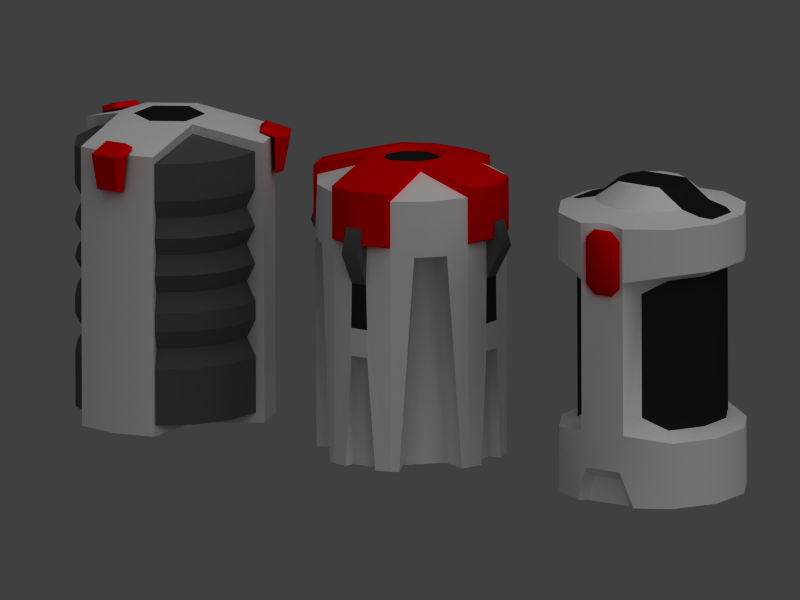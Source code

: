 # Source: food_containers_0.blend  (saved by Blender 2.49.2; exported with 4.5.12 LTS)
import bpy
from mathutils import Matrix  # noqa: F401  (used for matrix-valued properties, if any)

bpy.ops.wm.read_factory_settings(use_empty=True)
scene = bpy.context.scene
scene.name = 'Scene'

# ---- collections
col_collection_1 = bpy.data.collections.new('Collection 1'); scene.collection.children.link(col_collection_1)

# ---- materials (node trees are filled in below, after node groups)
mat_whiteplastic = bpy.data.materials.new('WhitePlastic')
mat_whiteplastic.alpha_threshold = 0.0
mat_whiteplastic.diffuse_color = (1.0, 1.0, 1.0, 1.0)
mat_whiteplastic.roughness = 0.5
mat_whiteplastic.specular_intensity = 0.8
mat_whiteplastic.line_color = (0.0, 0.0, 0.0, 1.0)
mat_darkclear = bpy.data.materials.new('DarkClear')
mat_darkclear.alpha_threshold = 0.0
mat_darkclear.diffuse_color = (0.1168, 0.1168, 0.1168, 1.0)
mat_darkclear.roughness = 0.5
mat_darkclear.specular_intensity = 1.0
mat_darkclear.line_color = (0.0, 0.0, 0.0, 1.0)
mat_redplastic = bpy.data.materials.new('RedPlastic')
mat_redplastic.alpha_threshold = 0.0
mat_redplastic.diffuse_color = (1.0, 0.0, 0.0, 1.0)
mat_redplastic.roughness = 0.5
mat_redplastic.specular_intensity = 1.0
mat_redplastic.line_color = (0.0, 0.0, 0.0, 1.0)
mat_metal = bpy.data.materials.new('Metal')
mat_metal.alpha_threshold = 0.0
mat_metal.diffuse_color = (0.3441, 0.3441, 0.3441, 1.0)
mat_metal.roughness = 0.5
mat_metal.specular_intensity = 1.0
mat_metal.line_color = (0.0, 0.0, 0.0, 1.0)

# ---- material node trees

# ---- world
world_world = bpy.data.worlds.new('World'); scene.world = world_world
world_world.color = (0.25, 0.25, 0.25)
world_world.use_sun_shadow = False
world_world.sun_shadow_jitter_overblur = 0.0
world_world.cycles.sampling_method = 'MANUAL'
world_world.cycles.sample_map_resolution = 256

# ---- cameras
cam_camera = bpy.data.cameras.new('Camera')
cam_camera.type = 'ORTHO'
cam_camera.passepartout_alpha = 0.2
cam_camera.clip_end = 100.0
cam_camera.lens = 35.0
cam_camera.ortho_scale = 0.5
cam_camera.show_passepartout = False
cam_camera.show_safe_areas = True
cam_camera.dof.focus_distance = 0.0
cam_camera.dof.aperture_fstop = 128.0

# ---- lights
light_spot = bpy.data.lights.new('Spot', 'SUN')
light_spot.transmission_factor = 0.0
light_spot.cutoff_distance = 30.0
light_spot.angle = 1.571
light_spot.energy = 1.0
light_spot.shadow_buffer_clip_start = 1.001
light_spot.shadow_soft_size = 1.0
light_spot.shadow_cascade_max_distance = 1000.0
light_spot.cycles.use_multiple_importance_sampling = False

# ---- meshes
me_cylinder_001 = bpy.data.meshes.new('Cylinder.001')
me_cylinder_001.from_pydata([(0.7071, 0.7071, 0.0), (0.9659, 0.2588, 0.0), (0.9659, -0.2588, 0.0), (0.7071, -0.7071, 0.0), (0.342, -0.9018, 0.0), (-0.342, -0.9018, 0.0), (-0.7071, -0.7071, 0.0), (-0.9659, -0.2588, 0.0), (-0.9659, 0.2588, 0.0), (-0.7071, 0.7071, 0.0), (0.7071, 0.7071, 0.7), (0.9659, 0.2588, 0.7), (0.9659, -0.2588, 0.7), (0.7071, -0.7071, 0.7), (0.2588, -0.9659, 0.78), (-0.2588, -0.9659, 0.78), (-0.7071, -0.7071, 0.7), (-0.9659, -0.2588, 0.7), (-0.9659, 0.2588, 0.7), (-0.7071, 0.7071, 0.7), (-0.2588, 0.9659, 0.78), (0.2588, 0.9659, 0.78), (0.2588, 0.9659, 2.42), (-0.2588, 0.9659, 2.42), (-0.7071, 0.7071, 2.5), (-0.9659, 0.2588, 2.5), (-0.9659, -0.2588, 2.5), (-0.7071, -0.7071, 2.5), (-0.2588, -0.9659, 2.42), (0.2588, -0.9659, 2.42), (0.7071, -0.7071, 2.5), (0.9659, -0.2588, 2.5), (0.9659, 0.2588, 2.5), (0.7071, 0.7071, 2.5), (0.9659, 0.2588, 3.0), (0.9659, -0.2588, 3.0), (0.7071, -0.7071, 3.0), (0.2588, -0.9659, 3.0), (-0.2588, -0.9659, 3.0), (-0.7071, -0.7071, 3.0), (-0.9659, -0.2588, 3.0), (-0.9659, 0.2588, 3.0), (-0.7071, 0.7071, 3.0), (-0.2588, 0.9659, 3.0), (0.2588, 0.9659, 3.0), (-0.3381, -0.725, 2.263), (-0.5657, -0.5657, 2.404), (-0.7727, -0.2071, 2.404), (-0.7727, 0.2071, 2.404), (-0.5657, 0.5657, 2.404), (-0.3381, 0.725, 2.263), (-0.3381, 0.725, 0.9368), (-0.5657, 0.5657, 0.796), (-0.7727, 0.2071, 0.796), (-0.7727, -0.2071, 0.796), (-0.5657, -0.5657, 0.796), (-0.3381, -0.725, 0.9368), (0.5657, 0.5657, 0.796), (0.7727, 0.2071, 0.796), (0.7727, -0.2071, 0.796), (0.5657, -0.5657, 0.796), (0.3381, -0.725, 0.9368), (0.3381, -0.725, 2.263), (0.5657, -0.5657, 2.404), (0.7727, -0.2071, 2.404), (0.7727, 0.2071, 2.404), (0.5657, 0.5657, 2.404), (0.4243, 0.4243, 3.1), (0.5438, 0.2536, 3.1), (0.5438, -0.2536, 3.1), (0.4243, -0.4243, 3.1), (0.1553, -0.5796, 3.1), (-0.1553, -0.5796, 3.1), (-0.4243, -0.4243, 3.1), (-0.5438, -0.2536, 3.1), (-0.5438, 0.2536, 3.1), (-0.4243, 0.4243, 3.1), (-0.1553, 0.5796, 3.1), (0.1553, 0.5796, 3.1), (0.3477, 0.09318, 3.3), (0.2546, 0.2546, 3.3), (0.3477, -0.09317, 3.3), (0.2546, -0.2546, 3.3), (0.09318, -0.3477, 3.3), (-0.09317, -0.3477, 3.3), (-0.2546, -0.2546, 3.3), (-0.3477, -0.09318, 3.3), (-0.3477, 0.09317, 3.3), (-0.2546, 0.2546, 3.3), (-0.09318, 0.3477, 3.3), (0.09317, 0.3477, 3.3), (-0.8659, -0.1812, 3.024), (-0.8659, 0.1812, 3.024), (-0.7549, 0.2562, 3.05), (-0.7549, -0.2562, 3.05), (0.7549, 0.2562, 3.05), (0.7549, -0.2562, 3.05), (0.8659, -0.1812, 3.024), (0.8659, 0.1812, 3.024), (0.7071, 0.7071, 3.0), (-0.2089, -0.9647, 0.38), (0.2089, -0.9647, 0.38), (0.256, -0.8468, 0.0), (-0.256, -0.8468, 0.0), (-0.1742, -0.8518, 0.28), (0.1742, -0.8518, 0.28), (-0.1742, 0.8518, 0.28), (0.1742, 0.8518, 0.28), (0.256, 0.8468, 0.0), (-0.256, 0.8468, 0.0), (-0.2089, 0.965, 0.38), (0.2089, 0.965, 0.38), (0.0, 0.0, 0.0), (0.342, 0.9182, 0.0), (-0.342, 0.9182, 0.0), (0.2048, -0.9404, 2.344), (0.1024, -0.9404, 2.25), (-0.1024, -0.9404, 2.25), (-0.2048, -0.9404, 2.344), (-0.1024, -0.9404, 2.95), (-0.2048, -0.9404, 2.856), (0.2048, -0.9404, 2.856), (0.1024, -0.9404, 2.95), (0.08192, -1.017, 2.902), (0.1638, -1.017, 2.821), (-0.1638, -1.017, 2.821), (-0.08192, -1.017, 2.902), (-0.1638, -1.017, 2.379), (-0.08192, -1.017, 2.298), (0.08192, -1.017, 2.298), (0.1638, -1.017, 2.379), (-0.2588, -0.9659, 2.281), (0.2588, -0.9659, 2.281), (-0.08627, -0.9659, 2.181), (0.08627, -0.9659, 2.181), (0.08627, -0.9065, 3.016), (-0.08627, -0.9065, 3.016), (0.08627, 0.9065, 3.016), (-0.08627, 0.9065, 3.016), (-0.08627, 0.9659, 2.181), (0.08627, 0.9659, 2.181), (-0.2588, 0.9659, 2.281), (0.2588, 0.9659, 2.281), (-0.1638, 1.017, 2.379), (-0.08192, 1.017, 2.298), (0.08192, 1.017, 2.298), (0.1638, 1.017, 2.379), (0.08192, 1.017, 2.902), (0.1638, 1.017, 2.821), (-0.1638, 1.017, 2.821), (-0.08192, 1.017, 2.902), (-0.1024, 0.9404, 2.95), (-0.2048, 0.9404, 2.856), (0.2048, 0.9404, 2.856), (0.1024, 0.9404, 2.95), (0.2048, 0.9404, 2.344), (0.1024, 0.9404, 2.25), (-0.1024, 0.9404, 2.25), (-0.2048, 0.9404, 2.344), (0.3381, 0.725, 0.9368), (0.3381, 0.725, 2.263)], [], [(112, 0, 1), (112, 1, 2), (112, 2, 3), (112, 3, 4), (112, 5, 6), (112, 6, 7), (112, 7, 8), (112, 8, 9), (0, 10, 11, 1), (1, 11, 12, 2), (2, 12, 13, 3), (3, 13, 14, 4), (5, 15, 16, 6), (6, 16, 17, 7), (7, 17, 18, 8), (8, 18, 19, 9), (32, 33, 99, 34), (31, 32, 34, 35), (30, 31, 35, 36), (29, 30, 36, 37), (27, 28, 38, 39), (26, 27, 39, 40), (25, 26, 40, 41), (24, 25, 41, 42), (23, 24, 42, 43), (33, 22, 44, 99), (15, 56, 55, 16), (27, 46, 45, 28), (26, 47, 46, 27), (16, 55, 54, 17), (17, 54, 53, 18), (25, 48, 47, 26), (18, 53, 52, 19), (24, 49, 48, 25), (19, 52, 51, 20), (23, 50, 49, 24), (29, 62, 63, 30), (13, 60, 61, 14), (30, 63, 64, 31), (12, 59, 60, 13), (31, 64, 65, 32), (11, 58, 59, 12), (10, 57, 58, 11), (32, 65, 66, 33), (33, 66, 160, 22), (21, 159, 57, 10), (37, 36, 70, 71), (39, 38, 72, 73), (43, 42, 76, 77), (99, 44, 78, 67), (69, 68, 79, 81), (71, 70, 82, 83), (72, 71, 83, 84), (73, 72, 84, 85), (75, 74, 86, 87), (77, 76, 88, 89), (78, 77, 89, 90), (67, 78, 90, 80), (45, 46, 55, 56), (46, 47, 54, 55), (47, 48, 53, 54), (48, 49, 52, 53), (49, 50, 51, 52), (60, 63, 62, 61), (59, 64, 63, 60), (58, 65, 64, 59), (57, 66, 65, 58), (159, 160, 66, 57), (82, 85, 84, 83), (88, 80, 90, 89), (76, 75, 88), (75, 87, 88), (74, 73, 85), (74, 85, 86), (68, 67, 80), (68, 80, 79), (70, 69, 82), (69, 81, 82), (85, 88, 87, 86), (79, 80, 82, 81), (40, 91, 92, 41), (93, 75, 76), (74, 94, 73), (75, 93, 94, 74), (91, 94, 93, 92), (41, 92, 93), (40, 94, 91), (76, 42, 41, 93), (73, 94, 40, 39), (67, 95, 34, 99), (70, 36, 35, 96), (34, 95, 98), (35, 97, 96), (98, 95, 96, 97), (69, 96, 95, 68), (68, 95, 67), (96, 69, 70), (34, 98, 97, 35), (14, 15, 100, 101), (5, 100, 15), (4, 14, 101), (101, 100, 104, 105), (4, 101, 105, 102), (5, 103, 104, 100), (103, 102, 105, 104), (5, 112, 103), (4, 102, 112), (112, 102, 103), (112, 109, 108), (114, 109, 112), (113, 112, 108), (108, 109, 106, 107), (113, 108, 107, 111), (114, 110, 106, 109), (110, 111, 107, 106), (114, 20, 110), (113, 111, 21), (20, 21, 111, 110), (10, 0, 113, 21), (9, 19, 20, 114), (113, 0, 112), (112, 9, 114), (121, 124, 130, 115), (118, 127, 125, 120), (122, 123, 124, 121), (120, 125, 126, 119), (119, 126, 123, 122), (117, 128, 127, 118), (116, 129, 128, 117), (115, 130, 129, 116), (125, 127, 130, 124), (125, 124, 123, 126), (128, 129, 130, 127), (131, 28, 45), (29, 132, 62), (134, 133, 15, 14), (132, 134, 14), (133, 131, 15), (136, 135, 71, 72), (38, 136, 72), (135, 37, 71), (116, 117, 133, 134), (115, 116, 134, 132), (117, 118, 131, 133), (28, 131, 118), (29, 115, 132), (38, 120, 119), (38, 119, 136), (37, 122, 121), (37, 135, 122), (119, 122, 135, 136), (29, 37, 121, 115), (28, 118, 120, 38), (45, 56, 15, 131), (62, 132, 14, 61), (50, 141, 20, 51), (160, 159, 21, 142), (22, 155, 153, 44), (23, 43, 152, 158), (154, 151, 138, 137), (43, 138, 151), (43, 151, 152), (44, 154, 137), (44, 153, 154), (23, 158, 141), (22, 142, 155), (156, 155, 142, 140), (158, 157, 139, 141), (157, 156, 140, 139), (138, 43, 77), (44, 137, 78), (137, 138, 77, 78), (140, 142, 21), (141, 139, 20), (139, 140, 21, 20), (23, 141, 50), (142, 22, 160), (145, 144, 143, 146), (148, 149, 150, 147), (148, 146, 143, 149), (158, 143, 144, 157), (157, 144, 145, 156), (156, 145, 146, 155), (154, 147, 150, 151), (153, 148, 147, 154), (151, 150, 149, 152), (155, 146, 148, 153), (152, 149, 143, 158), (80, 88, 85, 82)])
me_cylinder_001.polygons.foreach_set('use_smooth', [True] * 189)
me_cylinder_001.polygons.foreach_set('material_index', [0, 0, 0, 0, 0, 0, 0, 0, 0, 0, 0, 0, 0, 0, 0, 0, 0, 0, 0, 0, 0, 0, 0, 0, 0, 0, 0, 0, 0, 0, 0, 0, 0, 0, 0, 0, 0, 0, 0, 0, 0, 0, 0, 0, 0, 0, 0, 0, 0, 0, 1, 0, 0, 0, 1, 0, 0, 0, 1, 1, 1, 1, 1, 1, 1, 1, 1, 1, 0, 0, 0, 1, 0, 1, 0, 1, 0, 1, 1, 1, 0, 0, 0, 1, 1, 0, 0, 0, 0, 0, 0, 0, 0, 1, 1, 0, 0, 0, 0, 0, 0, 0, 0, 0, 0, 0, 0, 0, 0, 0, 0, 0, 0, 0, 0, 0, 0, 0, 0, 0, 0, 0, 2, 2, 2, 2, 2, 2, 2, 2, 2, 2, 2, 0, 0, 0, 0, 0, 0, 0, 0, 0, 0, 0, 0, 0, 0, 0, 0, 0, 0, 0, 0, 0, 0, 0, 0, 0, 0, 0, 0, 0, 0, 0, 0, 0, 0, 0, 0, 0, 0, 0, 0, 0, 0, 0, 0, 2, 2, 2, 2, 2, 2, 2, 2, 2, 2, 2, 1])
_k = set([(0, 1), (0, 113), (1, 2), (2, 3), (3, 4), (4, 101), (4, 102), (5, 6), (5, 100), (5, 103), (6, 7), (7, 8), (8, 9), (9, 114), (10, 11), (10, 21), (11, 12), (12, 13), (13, 14), (14, 132), (15, 16), (15, 131), (16, 17), (17, 18), (18, 19), (19, 20), (20, 141), (21, 142), (22, 33), (22, 44), (22, 142), (23, 24), (23, 43), (23, 141), (24, 25), (25, 26), (26, 27), (27, 28), (28, 38), (28, 131), (29, 30), (29, 37), (29, 132), (30, 31), (31, 32), (32, 33), (34, 35), (34, 99), (35, 36), (36, 37), (37, 135), (38, 39), (38, 136), (39, 40), (40, 41), (41, 42), (42, 43), (43, 138), (44, 99), (44, 137), (45, 46), (45, 56), (46, 47), (47, 48), (48, 49), (49, 50), (50, 51), (51, 52), (52, 53), (53, 54), (54, 55), (55, 56), (57, 58), (57, 159), (58, 59), (59, 60), (60, 61), (61, 62), (62, 63), (63, 64), (64, 65), (65, 66), (66, 160), (67, 68), (67, 78), (68, 69), (69, 70), (70, 71), (71, 72), (72, 73), (73, 74), (74, 75), (75, 76), (76, 77), (77, 78), (79, 80), (79, 81), (80, 90), (81, 82), (82, 83), (83, 84), (84, 85), (85, 86), (86, 87), (87, 88), (88, 89), (89, 90), (100, 101), (102, 103), (102, 105), (103, 104), (104, 105), (106, 107), (106, 109), (107, 108), (108, 109), (108, 113), (109, 114), (110, 111), (110, 114), (111, 113), (115, 116), (115, 121), (116, 117), (117, 118), (118, 120), (119, 120), (119, 122), (121, 122), (131, 133), (132, 134), (133, 134), (135, 136), (137, 138), (139, 140), (139, 141), (140, 142), (151, 152), (151, 154), (152, 158), (153, 154), (153, 155), (155, 156), (156, 157), (157, 158), (159, 160)])
me_cylinder_001.attributes.new('sharp_edge', 'BOOLEAN', 'EDGE').data.foreach_set('value', [ (min(e.vertices), max(e.vertices)) in _k for e in me_cylinder_001.edges])
_uv = me_cylinder_001.uv_layers.new(name='UVTex')
_uv.uv.foreach_set('vector', [0.5558, 0.8351, 0.6713, 0.7196, 0.7136, 0.7928, 0.5558, 0.8351, 0.7136, 0.7928, 0.7136, 0.8774, 0.5558, 0.8351, 0.7136, 0.8774, 0.6713, 0.9507, 0.5558, 0.8351, 0.6713, 0.9507, 0.6117, 0.9825, 0.5558, 0.8351, 0.4999, 0.9825, 0.4402, 0.9507, 0.5558, 0.8351, 0.4402, 0.9507, 0.3979, 0.8774, 0.5558, 0.8351, 0.3979, 0.8774, 0.3979, 0.7928, 0.5558, 0.8351, 0.3979, 0.7928, 0.4402, 0.7196, 0.8805, 0.0175, 0.8805, 0.1435, 0.7888, 0.1435, 0.7888, 0.0175, 0.7888, 0.0175, 0.7888, 0.1435, 0.6972, 0.1435, 0.6972, 0.0175, 0.6972, 0.0175, 0.6972, 0.1435, 0.6055, 0.1435, 0.6055, 0.0175, 0.6055, 0.0175, 0.6055, 0.1435, 0.5138, 0.1579, 0.5315, 0.0175, 0.4645, 0.0175, 0.4822, 0.1579, 0.3905, 0.1435, 0.3905, 0.0175, 0.3905, 0.0175, 0.3905, 0.1435, 0.2988, 0.1435, 0.2988, 0.0175, 0.2988, 0.0175, 0.2988, 0.1435, 0.2072, 0.1435, 0.2072, 0.0175, 0.2072, 0.0175, 0.2072, 0.1435, 0.1155, 0.1435, 0.1155, 0.0175, 0.7888, 0.4675, 0.8805, 0.4675, 0.8805, 0.5575, 0.7888, 0.5575, 0.6972, 0.4675, 0.7888, 0.4675, 0.7888, 0.5575, 0.6972, 0.5575, 0.6055, 0.4675, 0.6972, 0.4675, 0.6972, 0.5575, 0.6055, 0.5575, 0.5138, 0.4531, 0.6055, 0.4675, 0.6055, 0.5575, 0.5138, 0.5575, 0.3905, 0.4675, 0.4822, 0.4531, 0.4822, 0.5575, 0.3905, 0.5575, 0.2988, 0.4675, 0.3905, 0.4675, 0.3905, 0.5575, 0.2988, 0.5575, 0.2072, 0.4675, 0.2988, 0.4675, 0.2988, 0.5575, 0.2072, 0.5575, 0.1155, 0.4675, 0.2072, 0.4675, 0.2072, 0.5575, 0.1155, 0.5575, 0.02383, 0.4531, 0.1155, 0.4675, 0.1155, 0.5575, 0.02383, 0.5575, 0.8805, 0.4675, 0.9722, 0.4531, 0.9722, 0.5575, 0.8805, 0.5575, 0.4822, 0.1579, 0.4516, 0.1861, 0.3905, 0.1608, 0.3905, 0.1435, 0.3905, 0.4675, 0.3905, 0.4502, 0.4516, 0.4249, 0.4822, 0.4531, 0.2988, 0.4675, 0.2988, 0.4502, 0.3905, 0.4502, 0.3905, 0.4675, 0.3905, 0.1435, 0.3905, 0.1608, 0.2988, 0.1608, 0.2988, 0.1435, 0.2988, 0.1435, 0.2988, 0.1608, 0.2072, 0.1608, 0.2072, 0.1435, 0.2072, 0.4675, 0.2072, 0.4502, 0.2988, 0.4502, 0.2988, 0.4675, 0.2072, 0.1435, 0.2072, 0.1608, 0.1155, 0.1608, 0.1155, 0.1435, 0.1155, 0.4675, 0.1155, 0.4502, 0.2072, 0.4502, 0.2072, 0.4675, 0.1155, 0.1435, 0.1155, 0.1608, 0.05439, 0.1861, 0.02383, 0.1579, 0.02383, 0.4531, 0.05439, 0.4249, 0.1155, 0.4502, 0.1155, 0.4675, 0.5138, 0.4531, 0.5444, 0.4249, 0.6055, 0.4502, 0.6055, 0.4675, 0.6055, 0.1435, 0.6055, 0.1608, 0.5444, 0.1861, 0.5138, 0.1579, 0.6055, 0.4675, 0.6055, 0.4502, 0.6972, 0.4502, 0.6972, 0.4675, 0.6972, 0.1435, 0.6972, 0.1608, 0.6055, 0.1608, 0.6055, 0.1435, 0.6972, 0.4675, 0.6972, 0.4502, 0.7888, 0.4502, 0.7888, 0.4675, 0.7888, 0.1435, 0.7888, 0.1608, 0.6972, 0.1608, 0.6972, 0.1435, 0.8805, 0.1435, 0.8805, 0.1608, 0.7888, 0.1608, 0.7888, 0.1435, 0.7888, 0.4675, 0.7888, 0.4502, 0.8805, 0.4502, 0.8805, 0.4675, 0.8805, 0.4675, 0.8805, 0.4502, 0.9416, 0.4249, 0.9722, 0.4531, 0.9722, 0.1579, 0.9416, 0.1861, 0.8805, 0.1608, 0.8805, 0.1435, 0.01899, 0.7558, 0.06772, 0.6731, 0.1214, 0.7272, 0.09255, 0.7762, 0.06752, 0.9372, 0.01801, 0.8539, 0.09227, 0.8332, 0.1213, 0.8824, 0.3787, 0.8534, 0.3301, 0.9362, 0.2766, 0.8821, 0.3052, 0.8329, 0.3304, 0.672, 0.38, 0.7552, 0.3058, 0.776, 0.2767, 0.7269, 0.153, 0.7048, 0.2445, 0.7048, 0.214, 0.751, 0.1847, 0.7503, 0.09255, 0.7762, 0.1214, 0.7272, 0.1595, 0.7648, 0.1448, 0.7899, 0.09227, 0.8332, 0.09255, 0.7762, 0.1448, 0.7899, 0.1445, 0.8192, 0.1213, 0.8824, 0.09227, 0.8332, 0.1445, 0.8192, 0.1595, 0.8444, 0.2447, 0.9042, 0.1532, 0.9047, 0.1847, 0.8588, 0.2141, 0.8581, 0.3052, 0.8329, 0.2766, 0.8821, 0.2391, 0.8441, 0.2534, 0.8188, 0.3058, 0.776, 0.3052, 0.8329, 0.2534, 0.8188, 0.2538, 0.7898, 0.2767, 0.7269, 0.3058, 0.776, 0.2538, 0.7898, 0.239, 0.7649, 0.4516, 0.4249, 0.3905, 0.4502, 0.3905, 0.1608, 0.4516, 0.1861, 0.3905, 0.4502, 0.2988, 0.4502, 0.2988, 0.1608, 0.3905, 0.1608, 0.2988, 0.4502, 0.2072, 0.4502, 0.2072, 0.1608, 0.2988, 0.1608, 0.2072, 0.4502, 0.1155, 0.4502, 0.1155, 0.1608, 0.2072, 0.1608, 0.1155, 0.4502, 0.05439, 0.4249, 0.05439, 0.1861, 0.1155, 0.1608, 0.6055, 0.1608, 0.6055, 0.4502, 0.5444, 0.4249, 0.5444, 0.1861, 0.6972, 0.1608, 0.6972, 0.4502, 0.6055, 0.4502, 0.6055, 0.1608, 0.7888, 0.1608, 0.7888, 0.4502, 0.6972, 0.4502, 0.6972, 0.1608, 0.8805, 0.1608, 0.8805, 0.4502, 0.7888, 0.4502, 0.7888, 0.1608, 0.9416, 0.1861, 0.9416, 0.4249, 0.8805, 0.4502, 0.8805, 0.1608, 0.1595, 0.7648, 0.1595, 0.8444, 0.1445, 0.8192, 0.1448, 0.7899, 0.2391, 0.8441, 0.239, 0.7649, 0.2538, 0.7898, 0.2534, 0.8188, 0.2766, 0.8821, 0.2447, 0.9042, 0.2391, 0.8441, 0.2447, 0.9042, 0.2141, 0.8581, 0.2391, 0.8441, 0.1532, 0.9047, 0.1213, 0.8824, 0.1595, 0.8444, 0.1532, 0.9047, 0.1595, 0.8444, 0.1847, 0.8588, 0.2445, 0.7048, 0.2767, 0.7269, 0.239, 0.7649, 0.2445, 0.7048, 0.239, 0.7649, 0.214, 0.751, 0.1214, 0.7272, 0.153, 0.7048, 0.1595, 0.7648, 0.153, 0.7048, 0.1847, 0.7503, 0.1595, 0.7648, 0.1595, 0.8444, 0.2391, 0.8441, 0.2141, 0.8581, 0.1847, 0.8588, 0.214, 0.751, 0.239, 0.7649, 0.1595, 0.7648, 0.1847, 0.7503, 0.1516, 0.9847, 0.166, 0.9656, 0.2325, 0.9651, 0.247, 0.984, 0.246, 0.944, 0.2447, 0.9042, 0.2766, 0.8821, 0.1532, 0.9047, 0.1523, 0.9445, 0.1213, 0.8824, 0.2447, 0.9042, 0.246, 0.944, 0.1523, 0.9445, 0.1532, 0.9047, 0.166, 0.9656, 0.1523, 0.9445, 0.246, 0.944, 0.2325, 0.9651, 0.247, 0.984, 0.2325, 0.9651, 0.246, 0.944, 0.1516, 0.9847, 0.1523, 0.9445, 0.166, 0.9656, 0.2766, 0.8821, 0.3301, 0.9362, 0.247, 0.984, 0.246, 0.944, 0.1213, 0.8824, 0.1523, 0.9445, 0.1516, 0.9847, 0.06752, 0.9372, 0.2767, 0.7269, 0.2455, 0.6648, 0.2462, 0.6246, 0.3304, 0.672, 0.1214, 0.7272, 0.06772, 0.6731, 0.1508, 0.6251, 0.1519, 0.6651, 0.2462, 0.6246, 0.2455, 0.6648, 0.2318, 0.6437, 0.1508, 0.6251, 0.1654, 0.644, 0.1519, 0.6651, 0.2318, 0.6437, 0.2455, 0.6648, 0.1519, 0.6651, 0.1654, 0.644, 0.153, 0.7048, 0.1519, 0.6651, 0.2455, 0.6648, 0.2445, 0.7048, 0.2445, 0.7048, 0.2455, 0.6648, 0.2767, 0.7269, 0.1519, 0.6651, 0.153, 0.7048, 0.1214, 0.7272, 0.2462, 0.6246, 0.2318, 0.6437, 0.1654, 0.644, 0.1508, 0.6251, 0.7377, 0.8358, 0.8259, 0.8358, 0.8174, 0.9039, 0.7462, 0.9039, 0.8418, 0.9689, 0.8174, 0.9039, 0.8259, 0.8358, 0.7218, 0.9689, 0.7377, 0.8358, 0.7462, 0.9039, 0.1063, 0.6392, 0.03827, 0.6392, 0.04393, 0.6146, 0.1007, 0.6146, 0.1306, 0.5699, 0.116, 0.6347, 0.1007, 0.6146, 0.114, 0.569, 0.01399, 0.5699, 0.0306, 0.569, 0.04393, 0.6146, 0.02864, 0.6347, 0.0306, 0.569, 0.114, 0.569, 0.1007, 0.6146, 0.04393, 0.6146, 0.4999, 0.9825, 0.5558, 0.8351, 0.5139, 0.9735, 0.6117, 0.9825, 0.5976, 0.9735, 0.5558, 0.8351, 0.5558, 0.8351, 0.5976, 0.9735, 0.5139, 0.9735, 0.5558, 0.8351, 0.5139, 0.6967, 0.5976, 0.6967, 0.4999, 0.6851, 0.5139, 0.6967, 0.5558, 0.8351, 0.6117, 0.6851, 0.5558, 0.8351, 0.5976, 0.6967, 0.2901, 0.569, 0.3714, 0.569, 0.3584, 0.6135, 0.3031, 0.6135, 0.2724, 0.5704, 0.2901, 0.569, 0.3031, 0.6135, 0.2879, 0.6329, 0.389, 0.5704, 0.3735, 0.6329, 0.3584, 0.6135, 0.3714, 0.569, 0.3639, 0.6375, 0.2976, 0.6375, 0.3031, 0.6135, 0.3584, 0.6135, 0.8619, 0.9687, 0.8771, 0.8357, 0.8856, 0.9039, 0.9804, 0.9687, 0.9567, 0.9039, 0.9653, 0.8357, 0.8771, 0.8357, 0.9653, 0.8357, 0.9567, 0.9039, 0.8856, 0.9039, 0.8805, 0.1435, 0.8805, 0.0175, 0.9556, 0.0175, 0.9722, 0.1579, 0.1155, 0.0175, 0.1155, 0.1435, 0.02383, 0.1579, 0.04043, 0.0175, 0.6117, 0.6851, 0.6713, 0.7196, 0.5558, 0.8351, 0.5558, 0.8351, 0.4402, 0.7196, 0.4999, 0.6851, 0.4369, 0.6572, 0.4453, 0.6454, 0.5112, 0.6457, 0.5195, 0.6578, 0.5192, 0.586, 0.5112, 0.5979, 0.4456, 0.5978, 0.4376, 0.5861, 0.4204, 0.6391, 0.4341, 0.6336, 0.4453, 0.6454, 0.4369, 0.6572, 0.4376, 0.5861, 0.4456, 0.5978, 0.4343, 0.6094, 0.4211, 0.6033, 0.4211, 0.6033, 0.4343, 0.6094, 0.4341, 0.6336, 0.4204, 0.6391, 0.5357, 0.6037, 0.5225, 0.6097, 0.5112, 0.5979, 0.5192, 0.586, 0.5363, 0.6393, 0.5226, 0.6337, 0.5225, 0.6097, 0.5357, 0.6037, 0.5195, 0.6578, 0.5112, 0.6457, 0.5226, 0.6337, 0.5363, 0.6393, 0.4456, 0.5978, 0.5112, 0.5979, 0.5112, 0.6457, 0.4453, 0.6454, 0.4456, 0.5978, 0.4453, 0.6454, 0.4341, 0.6336, 0.4343, 0.6094, 0.5225, 0.6097, 0.5226, 0.6337, 0.5112, 0.6457, 0.5112, 0.5979, 0.4822, 0.4281, 0.4822, 0.4531, 0.4516, 0.4249, 0.5138, 0.4531, 0.5138, 0.4281, 0.5444, 0.4249, 0.7671, 0.597, 0.7965, 0.597, 0.8259, 0.8358, 0.7377, 0.8358, 0.7377, 0.58, 0.7671, 0.597, 0.7377, 0.8358, 0.7965, 0.597, 0.8259, 0.58, 0.8259, 0.8358, 0.02944, 0.8208, 0.02974, 0.7883, 0.09255, 0.7762, 0.09227, 0.8332, 0.01801, 0.8539, 0.02944, 0.8208, 0.09227, 0.8332, 0.02974, 0.7883, 0.01899, 0.7558, 0.09255, 0.7762, 0.5363, 0.6393, 0.5357, 0.6037, 0.5488, 0.6059, 0.5499, 0.6366, 0.5195, 0.6578, 0.5363, 0.6393, 0.5499, 0.6366, 0.531, 0.6678, 0.5357, 0.6037, 0.5192, 0.586, 0.5302, 0.5762, 0.5488, 0.6059, 0.5071, 0.5762, 0.5302, 0.5762, 0.5192, 0.586, 0.5072, 0.6677, 0.5195, 0.6578, 0.531, 0.6678, 0.4138, 0.5762, 0.4376, 0.5861, 0.4211, 0.6033, 0.4138, 0.5762, 0.4211, 0.6033, 0.4083, 0.6062, 0.4124, 0.6669, 0.4204, 0.6391, 0.4369, 0.6572, 0.4124, 0.6669, 0.4071, 0.6357, 0.4204, 0.6391, 0.4211, 0.6033, 0.4204, 0.6391, 0.4071, 0.6357, 0.4083, 0.6062, 0.5072, 0.6677, 0.4124, 0.6669, 0.4369, 0.6572, 0.5195, 0.6578, 0.5071, 0.5762, 0.5192, 0.586, 0.4376, 0.5861, 0.4138, 0.5762, 0.4516, 0.4249, 0.4516, 0.1861, 0.4822, 0.1579, 0.4822, 0.4281, 0.5444, 0.4249, 0.5138, 0.4281, 0.5138, 0.1579, 0.5444, 0.1861, 0.05439, 0.4249, 0.02383, 0.4281, 0.02383, 0.1579, 0.05439, 0.1861, 0.9416, 0.4249, 0.9416, 0.1861, 0.9722, 0.1579, 0.9722, 0.4281, 0.6645, 0.5776, 0.6767, 0.5875, 0.5948, 0.5875, 0.5708, 0.5776, 0.6638, 0.669, 0.5697, 0.6682, 0.5941, 0.6585, 0.676, 0.6592, 0.5782, 0.6048, 0.5776, 0.6407, 0.5644, 0.6374, 0.5653, 0.6077, 0.5697, 0.6682, 0.5644, 0.6374, 0.5776, 0.6407, 0.5697, 0.6682, 0.5776, 0.6407, 0.5941, 0.6585, 0.5708, 0.5776, 0.5782, 0.6048, 0.5653, 0.6077, 0.5708, 0.5776, 0.5948, 0.5875, 0.5782, 0.6048, 0.6638, 0.669, 0.676, 0.6592, 0.6871, 0.6691, 0.6645, 0.5776, 0.688, 0.5776, 0.6767, 0.5875, 0.6934, 0.6057, 0.6767, 0.5875, 0.688, 0.5776, 0.7068, 0.6083, 0.676, 0.6592, 0.6926, 0.6413, 0.7058, 0.6391, 0.6871, 0.6691, 0.6926, 0.6413, 0.6934, 0.6057, 0.7068, 0.6083, 0.7058, 0.6391, 0.368, 0.8209, 0.3787, 0.8534, 0.3052, 0.8329, 0.38, 0.7552, 0.3686, 0.7884, 0.3058, 0.776, 0.3686, 0.7884, 0.368, 0.8209, 0.3052, 0.8329, 0.3058, 0.776, 0.9359, 0.597, 0.9653, 0.58, 0.9653, 0.8357, 0.8771, 0.58, 0.9065, 0.597, 0.8771, 0.8357, 0.9065, 0.597, 0.9359, 0.597, 0.9653, 0.8357, 0.8771, 0.8357, 0.02383, 0.4531, 0.02383, 0.4281, 0.05439, 0.4249, 0.9722, 0.4281, 0.9722, 0.4531, 0.9416, 0.4249, 0.6797, 0.6115, 0.6793, 0.6355, 0.668, 0.6473, 0.6684, 0.5995, 0.6027, 0.5993, 0.6023, 0.6468, 0.5912, 0.635, 0.5914, 0.6109, 0.6027, 0.5993, 0.6684, 0.5995, 0.668, 0.6473, 0.6023, 0.6468, 0.676, 0.6592, 0.668, 0.6473, 0.6793, 0.6355, 0.6926, 0.6413, 0.6926, 0.6413, 0.6793, 0.6355, 0.6797, 0.6115, 0.6934, 0.6057, 0.6934, 0.6057, 0.6797, 0.6115, 0.6684, 0.5995, 0.6767, 0.5875, 0.5782, 0.6048, 0.5914, 0.6109, 0.5912, 0.635, 0.5776, 0.6407, 0.5948, 0.5875, 0.6027, 0.5993, 0.5914, 0.6109, 0.5782, 0.6048, 0.5776, 0.6407, 0.5912, 0.635, 0.6023, 0.6468, 0.5941, 0.6585, 0.6767, 0.5875, 0.6684, 0.5995, 0.6027, 0.5993, 0.5948, 0.5875, 0.5941, 0.6585, 0.6023, 0.6468, 0.668, 0.6473, 0.676, 0.6592, 0.239, 0.7649, 0.2391, 0.8441, 0.1595, 0.8444, 0.1595, 0.7648])
me_cylinder_001.materials.append(mat_whiteplastic)
me_cylinder_001.materials.append(mat_darkclear)
me_cylinder_001.materials.append(mat_redplastic)
me_cylinder_001.use_remesh_preserve_volume = False
me_cylinder_001.use_remesh_preserve_attributes = False
me_cylinder_001.use_mirror_vertex_groups = False
me_cylinder_001.update()
me_cylinder_005 = bpy.data.meshes.new('Cylinder.005')
me_cylinder_005.from_pydata([(0.9986, -0.05234, 2.9), (0.891, -0.454, 2.9), (0.6293, -0.7771, 2.9), (0.2588, -0.9659, 2.9), (-0.5446, -0.8387, 2.9), (-0.8387, -0.5446, 2.9), (-0.9877, -0.1564, 2.9), (-0.9659, 0.2588, 2.9), (-0.454, 0.891, 2.9), (-0.05234, 0.9986, 2.9), (0.3584, 0.9336, 2.9), (0.08293, 0.5236, 3.1), (0.4119, -0.3336, 3.1), (-0.4949, -0.1899, 3.1), (-0.4994, 0.9801, 3.0), (-0.8549, 0.6923, 3.0), (-1.063, 0.2847, 3.0), (-0.5991, -0.9225, 3.0), (-0.1721, -1.086, 3.0), (0.2847, -1.063, 3.0), (1.098, -0.05757, 3.0), (1.027, 0.3942, 3.0), (0.7778, 0.7778, 3.0), (-0.8549, 0.6923, 0.0), (-1.063, 0.2847, 0.0), (-0.5991, -0.9225, 0.0), (-0.1721, -1.086, 0.0), (1.027, 0.3942, 0.0), (0.7778, 0.7778, 0.0), (0.08293, 0.5236, 3.2), (-0.4949, -0.1899, 3.2), (0.9986, -0.05234, 2.5), (0.891, -0.454, 2.5), (0.6293, -0.7771, 2.5), (0.2588, -0.9659, 2.5), (-0.5446, -0.8387, 2.5), (-0.8387, -0.5446, 2.5), (-0.9877, -0.1564, 2.5), (-0.9659, 0.2588, 2.5), (-0.454, 0.891, 2.5), (-0.05234, 0.9986, 2.5), (0.3584, 0.9336, 2.5), (0.8988, -0.0471, 2.3), (0.8019, -0.4086, 2.3), (0.5664, -0.6994, 2.3), (0.2329, -0.8693, 2.3), (-0.4902, -0.7548, 2.3), (-0.7548, -0.4902, 2.3), (-0.8889, -0.1408, 2.3), (-0.8693, 0.2329, 2.3), (-0.4086, 0.8019, 2.3), (-0.04711, 0.8988, 2.3), (0.3225, 0.8402, 2.3), (0.6364, 0.6364, 2.3), (0.891, -0.454, 2.1), (0.9986, -0.05234, 2.1), (0.6293, -0.7771, 2.1), (0.2588, -0.9659, 2.1), (-0.8387, -0.5446, 2.1), (-0.5446, -0.8387, 2.1), (-0.9877, -0.1564, 2.1), (-0.9659, 0.2588, 2.1), (-0.454, 0.891, 2.1), (-0.05234, 0.9986, 2.1), (0.3584, 0.9336, 2.1), (0.8019, -0.4086, 1.9), (0.8988, -0.0471, 1.9), (0.5664, -0.6994, 1.9), (0.2329, -0.8693, 1.9), (-0.7548, -0.4902, 1.9), (-0.4902, -0.7548, 1.9), (-0.8889, -0.1408, 1.9), (-0.8693, 0.2329, 1.9), (-0.4086, 0.8019, 1.9), (-0.04711, 0.8988, 1.9), (0.3225, 0.8402, 1.9), (0.6364, 0.6364, 1.9), (0.9986, -0.05234, 1.7), (0.891, -0.454, 1.7), (0.6293, -0.7771, 1.7), (0.2588, -0.9659, 1.7), (-0.8387, -0.5446, 1.7), (-0.5446, -0.8387, 1.7), (-0.9877, -0.1564, 1.7), (-0.9659, 0.2588, 1.7), (-0.454, 0.891, 1.7), (-0.05234, 0.9986, 1.7), (0.3584, 0.9336, 1.7), (0.7071, 0.7071, 1.7), (0.8988, -0.0471, 1.5), (0.8019, -0.4086, 1.5), (0.5664, -0.6994, 1.5), (0.2329, -0.8693, 1.5), (-0.7548, -0.4902, 1.5), (-0.4902, -0.7548, 1.5), (-0.8889, -0.1408, 1.5), (-0.8693, 0.2329, 1.5), (-0.4086, 0.8019, 1.5), (-0.04711, 0.8988, 1.5), (0.3225, 0.8402, 1.5), (0.6364, 0.6364, 1.5), (0.891, -0.454, 1.3), (0.9986, -0.05234, 1.3), (0.6293, -0.7771, 1.3), (0.2588, -0.9659, 1.3), (-0.5446, -0.8387, 1.3), (-0.8387, -0.5446, 1.3), (-0.9877, -0.1564, 1.3), (-0.9659, 0.2588, 1.3), (-0.05234, 0.9986, 1.3), (-0.454, 0.891, 1.3), (0.3584, 0.9336, 1.3), (0.891, -0.454, 1.1), (0.9986, -0.05234, 1.1), (0.6293, -0.7771, 1.1), (0.2588, -0.9659, 1.1), (-0.5446, -0.8387, 1.1), (-0.8387, -0.5446, 1.1), (-0.9877, -0.1564, 1.1), (-0.9659, 0.2588, 1.1), (-0.05234, 0.9986, 1.1), (-0.454, 0.891, 1.1), (0.3584, 0.9336, 1.1), (0.8019, -0.4086, 0.9), (0.8988, -0.0471, 0.9), (0.5664, -0.6994, 0.9), (0.2329, -0.8693, 0.9), (-0.7548, -0.4902, 0.9), (-0.4902, -0.7548, 0.9), (-0.8889, -0.1408, 0.9), (-0.8693, 0.2329, 0.9), (-0.04711, 0.8988, 0.9), (-0.4086, 0.8019, 0.9), (0.3225, 0.8402, 0.9), (0.6364, 0.6364, 0.9), (0.891, -0.454, 0.7), (0.9986, -0.05234, 0.7), (0.6293, -0.7771, 0.7), (0.2588, -0.9659, 0.7), (-0.8387, -0.5446, 0.7), (-0.5446, -0.8387, 0.7), (-0.9877, -0.1564, 0.7), (-0.9659, 0.2588, 0.7), (-0.05234, 0.9986, 0.7), (-0.454, 0.891, 0.7), (0.3584, 0.9336, 0.7), (0.891, -0.454, 0.1), (0.9986, -0.05234, 0.1), (0.6293, -0.7771, 0.1), (0.2588, -0.9659, 0.1), (-0.8387, -0.5446, 0.1), (-0.5446, -0.8387, 0.1), (-0.9877, -0.1564, 0.1), (-0.9659, 0.2588, 0.1), (-0.05234, 0.9986, 0.1), (-0.454, 0.891, 0.1), (0.3584, 0.9336, 0.1), (1.098, -0.05757, 0.0), (0.2847, -1.063, 0.0), (0.7071, 0.7071, 2.9), (-0.4994, 0.9801, 0.0), (0.7071, 0.7071, 2.5), (0.7071, 0.7071, 2.1), (0.7071, 0.7071, 1.3), (0.7071, 0.7071, 1.1), (0.7071, 0.7071, 0.7), (0.7071, 0.7071, 0.1), (-0.4115, 0.3342, 3.2), (0.4952, 0.1893, 3.2), (0.4115, -0.3342, 3.2), (-0.08366, -0.5235, 3.2), (0.3466, 0.1325, 3.2), (0.2881, -0.234, 3.2), (-0.05858, -0.3665, 3.2), (-0.3464, -0.133, 3.2), (-0.2881, 0.2339, 3.2), (0.05803, 0.3665, 3.2), (-0.4947, -0.1906, 0.0003188), (-2.763e-05, 2.015e-05, 0.0003185), (0.4119, -0.3336, 0.000319), (0.08295, 0.5236, 0.000319), (0.4119, -0.3336, 0.1003), (-0.4949, -0.1899, 0.1003), (0.08295, 0.5236, 0.1003), (-0.02796, -1.115, 2.604), (-0.06874, -1.199, 2.626), (-0.3058, -1.161, 2.626), (-0.3186, -1.069, 2.604), (0.01834, -1.122, 3.003), (-0.05578, -1.27, 3.012), (-0.3402, -1.225, 3.012), (-0.3649, -1.062, 3.003), (-0.3086, -0.9145, 3.058), (-0.2771, -0.9802, 3.106), (-0.04003, -1.018, 3.106), (0.01035, -0.9651, 3.058), (0.8306, 0.4915, 3.058), (0.9015, 0.4743, 3.106), (0.9874, 0.2502, 3.106), (0.9463, 0.19, 3.058), (1.102, 0.2147, 3.003), (1.231, 0.3179, 3.012), (1.128, 0.5868, 3.012), (0.9628, 0.5771, 3.003), (1.085, 0.2585, 2.604), (1.158, 0.3157, 2.626), (1.072, 0.5398, 2.626), (0.9796, 0.5333, 2.604), (-0.9517, 0.5817, 2.604), (-1.004, 0.6589, 2.626), (-0.8527, 0.8454, 2.626), (-0.7664, 0.8104, 2.604), (-0.9812, 0.5453, 3.003), (-1.072, 0.6834, 3.012), (-0.8908, 0.9072, 3.012), (-0.7369, 0.8468, 3.003), (-0.6376, 0.7245, 3.058), (-0.7104, 0.7301, 3.106), (-0.8615, 0.5436, 3.106), (-0.841, 0.4736, 3.058)], [], [(2, 12, 3), (1, 12, 2), (0, 12, 1), (159, 10, 11), (9, 11, 10), (8, 11, 9), (6, 13, 7), (5, 13, 6), (4, 13, 5), (28, 22, 21, 27), (27, 21, 20, 157), (158, 19, 18, 26), (26, 18, 17, 25), (24, 16, 15, 23), (23, 15, 14, 160), (17, 30, 13, 4), (7, 13, 30, 16), (8, 14, 29, 11), (159, 11, 29, 22), (0, 20, 169, 12), (3, 12, 169, 19), (0, 1, 32, 31), (1, 2, 33, 32), (2, 3, 34, 33), (4, 5, 36, 35), (5, 6, 37, 36), (6, 7, 38, 37), (8, 9, 40, 39), (9, 10, 41, 40), (10, 159, 161, 41), (31, 32, 43, 42), (32, 33, 44, 43), (33, 34, 45, 44), (35, 36, 47, 46), (36, 37, 48, 47), (37, 38, 49, 48), (39, 40, 51, 50), (40, 41, 52, 51), (41, 161, 53, 52), (42, 43, 54, 55), (43, 44, 56, 54), (44, 45, 57, 56), (46, 47, 58, 59), (47, 48, 60, 58), (48, 49, 61, 60), (50, 51, 63, 62), (51, 52, 64, 63), (52, 53, 162, 64), (55, 54, 65, 66), (54, 56, 67, 65), (56, 57, 68, 67), (59, 58, 69, 70), (58, 60, 71, 69), (60, 61, 72, 71), (62, 63, 74, 73), (63, 64, 75, 74), (64, 162, 76, 75), (66, 65, 78, 77), (65, 67, 79, 78), (67, 68, 80, 79), (70, 69, 81, 82), (69, 71, 83, 81), (71, 72, 84, 83), (73, 74, 86, 85), (74, 75, 87, 86), (75, 76, 88, 87), (77, 78, 90, 89), (78, 79, 91, 90), (79, 80, 92, 91), (82, 81, 93, 94), (81, 83, 95, 93), (83, 84, 96, 95), (85, 86, 98, 97), (86, 87, 99, 98), (87, 88, 100, 99), (89, 90, 101, 102), (90, 91, 103, 101), (91, 92, 104, 103), (94, 93, 106, 105), (93, 95, 107, 106), (95, 96, 108, 107), (97, 98, 109, 110), (98, 99, 111, 109), (99, 100, 163, 111), (102, 101, 112, 113), (101, 103, 114, 112), (103, 104, 115, 114), (105, 106, 117, 116), (106, 107, 118, 117), (107, 108, 119, 118), (110, 109, 120, 121), (109, 111, 122, 120), (111, 163, 164, 122), (113, 112, 123, 124), (112, 114, 125, 123), (114, 115, 126, 125), (116, 117, 127, 128), (117, 118, 129, 127), (118, 119, 130, 129), (121, 120, 131, 132), (120, 122, 133, 131), (122, 164, 134, 133), (124, 123, 135, 136), (123, 125, 137, 135), (125, 126, 138, 137), (128, 127, 139, 140), (127, 129, 141, 139), (129, 130, 142, 141), (132, 131, 143, 144), (131, 133, 145, 143), (133, 134, 165, 145), (136, 135, 146, 147), (135, 137, 148, 146), (137, 138, 149, 148), (140, 139, 150, 151), (139, 141, 152, 150), (141, 142, 153, 152), (144, 143, 154, 155), (143, 145, 156, 154), (145, 165, 166, 156), (113, 124, 136), (77, 89, 102), (55, 66, 77), (115, 138, 126), (164, 165, 134), (88, 163, 100), (162, 88, 76), (161, 162, 53), (62, 73, 85), (38, 61, 49), (61, 84, 72), (84, 108, 96), (119, 142, 130), (116, 128, 140), (82, 94, 105), (59, 70, 82), (35, 46, 59), (4, 35, 17), (25, 140, 151), (25, 116, 140), (25, 105, 116), (17, 35, 59), (17, 59, 82), (105, 25, 17, 82), (24, 153, 142), (24, 142, 119), (24, 119, 108), (16, 24, 108, 84), (16, 84, 61), (16, 61, 38), (7, 16, 38), (3, 19, 34), (19, 57, 34), (19, 80, 57), (19, 158, 104, 80), (158, 115, 104), (158, 138, 115), (158, 149, 138), (102, 157, 20, 77), (20, 55, 77), (20, 31, 55), (157, 102, 113), (157, 113, 136), (157, 136, 147), (0, 31, 20), (31, 42, 55), (80, 104, 92), (57, 80, 68), (34, 57, 45), (121, 132, 144), (85, 97, 110), (39, 50, 62), (8, 39, 14), (160, 144, 155), (160, 121, 144), (160, 110, 121), (14, 39, 62), (14, 62, 85), (110, 160, 14, 85), (28, 166, 165), (28, 165, 164), (28, 164, 163), (22, 28, 163, 88), (22, 88, 162), (22, 162, 161), (159, 22, 161), (17, 18, 170, 30), (18, 19, 169, 170), (20, 21, 168, 169), (21, 22, 29, 168), (14, 15, 167, 29), (15, 16, 30, 167), (169, 168, 171, 172), (170, 169, 172, 173), (167, 30, 174, 175), (30, 170, 173, 174), (168, 29, 176, 171), (29, 167, 175, 176), (173, 176, 175, 174), (171, 176, 173, 172), (27, 157, 179, 178), (28, 27, 178, 180), (23, 160, 180, 178), (24, 23, 178, 177), (26, 25, 177, 178), (158, 26, 178, 179), (151, 182, 177, 25), (153, 24, 177, 182), (155, 183, 180, 160), (166, 28, 180, 183), (147, 181, 179, 157), (158, 179, 181, 149), (149, 181, 148), (148, 181, 146), (146, 181, 147), (166, 183, 156), (156, 183, 154), (155, 154, 183), (153, 182, 152), (152, 182, 150), (150, 182, 151), (186, 187, 184, 185), (184, 188, 189, 185), (185, 189, 190, 186), (186, 190, 191, 187), (191, 190, 193, 192), (190, 189, 194, 193), (189, 188, 195, 194), (195, 192, 193, 194), (196, 199, 198, 197), (202, 203, 196, 197), (201, 202, 197, 198), (200, 201, 198, 199), (205, 201, 200, 204), (206, 202, 201, 205), (207, 203, 202, 206), (205, 204, 207, 206), (210, 211, 208, 209), (208, 212, 213, 209), (209, 213, 214, 210), (210, 214, 215, 211), (215, 214, 217, 216), (214, 213, 218, 217), (213, 212, 219, 218), (219, 216, 217, 218)])
me_cylinder_005.polygons.foreach_set('use_smooth', [1, 1, 1, 1, 1, 1, 1, 1, 1, 1, 1, 1, 1, 1, 1, 1, 1, 1, 1, 1, 1, 1, 1, 1, 1, 1, 1, 1, 1, 1, 1, 1, 1, 1, 1, 1, 1, 1, 1, 1, 1, 1, 1, 1, 1, 1, 1, 1, 1, 1, 1, 1, 1, 1, 1, 1, 1, 1, 1, 1, 1, 1, 1, 1, 1, 1, 1, 1, 1, 1, 1, 1, 1, 1, 1, 1, 1, 1, 1, 1, 1, 1, 1, 1, 1, 1, 1, 1, 1, 1, 1, 1, 1, 1, 1, 1, 1, 1, 1, 1, 1, 1, 1, 1, 1, 1, 1, 1, 1, 1, 1, 1, 1, 1, 1, 1, 1, 1, 1, 1, 1, 1, 1, 1, 1, 1, 1, 1, 1, 1, 1, 1, 1, 1, 1, 1, 1, 1, 1, 1, 1, 1, 1, 1, 1, 1, 1, 1, 1, 1, 1, 1, 1, 1, 1, 1, 1, 1, 1, 1, 1, 1, 1, 1, 1, 1, 1, 1, 1, 1, 1, 1, 1, 1, 1, 1, 1, 1, 1, 1, 1, 1, 1, 1, 1, 1, 1, 1, 1, 1, 1, 1, 1, 1, 1, 1, 1, 1, 1, 1, 1, 1, 1, 1, 1, 1, 1, 1, 1, 1, 1, 1, 1, 1, 1, 1, 1, 1, 1, 1, 1, 0, 0, 0, 0, 0, 0, 0, 0, 0, 0, 0, 0, 0, 0, 0, 0, 0, 0, 0, 0, 0, 0, 0, 0])
me_cylinder_005.polygons.foreach_set('material_index', [1, 1, 1, 1, 1, 1, 1, 1, 1, 0, 0, 0, 0, 0, 0, 0, 0, 0, 0, 0, 0, 1, 1, 1, 1, 1, 1, 1, 1, 1, 1, 1, 1, 1, 1, 1, 1, 1, 1, 1, 1, 1, 1, 1, 1, 1, 1, 1, 1, 1, 1, 1, 1, 1, 1, 1, 1, 1, 1, 1, 1, 1, 1, 1, 1, 1, 1, 1, 1, 1, 1, 1, 1, 1, 1, 1, 1, 1, 1, 1, 1, 1, 1, 1, 1, 1, 1, 1, 1, 1, 1, 1, 1, 1, 1, 1, 1, 1, 1, 1, 1, 1, 1, 1, 1, 1, 1, 1, 1, 1, 1, 1, 1, 1, 1, 1, 1, 1, 1, 1, 0, 0, 0, 0, 0, 0, 0, 0, 0, 0, 0, 0, 0, 0, 0, 0, 0, 0, 0, 0, 0, 0, 0, 0, 0, 0, 0, 0, 0, 0, 0, 0, 0, 0, 0, 0, 0, 0, 0, 0, 0, 0, 0, 0, 0, 0, 0, 0, 0, 0, 0, 0, 0, 0, 0, 0, 0, 0, 0, 0, 0, 0, 0, 0, 0, 0, 0, 0, 0, 0, 0, 0, 0, 0, 0, 0, 0, 0, 2, 2, 0, 0, 0, 0, 0, 0, 0, 0, 0, 0, 0, 0, 1, 1, 1, 1, 1, 1, 1, 1, 1, 3, 3, 3, 3, 3, 3, 3, 3, 3, 3, 3, 3, 3, 3, 3, 3, 3, 3, 3, 3, 3, 3, 3, 3])
_k = set([(0, 1), (0, 12), (0, 31), (1, 2), (2, 3), (3, 12), (3, 34), (4, 5), (4, 13), (4, 35), (5, 6), (6, 7), (7, 13), (7, 38), (8, 9), (8, 11), (8, 39), (9, 10), (10, 159), (11, 29), (11, 159), (12, 169), (13, 30), (14, 15), (14, 29), (14, 160), (15, 16), (16, 24), (16, 30), (17, 18), (17, 25), (17, 30), (18, 19), (19, 158), (19, 169), (20, 21), (20, 157), (20, 169), (21, 22), (22, 28), (22, 29), (23, 24), (23, 160), (24, 177), (25, 26), (25, 177), (26, 158), (27, 28), (27, 157), (28, 180), (31, 32), (31, 42), (32, 33), (33, 34), (34, 45), (35, 36), (35, 46), (36, 37), (37, 38), (38, 49), (39, 40), (39, 50), (40, 41), (41, 161), (42, 43), (42, 55), (43, 44), (44, 45), (45, 57), (46, 47), (46, 59), (47, 48), (48, 49), (49, 61), (50, 51), (50, 62), (51, 52), (52, 53), (53, 161), (53, 162), (54, 55), (54, 56), (55, 66), (56, 57), (57, 68), (58, 59), (58, 60), (59, 70), (60, 61), (61, 72), (62, 63), (62, 73), (63, 64), (64, 162), (65, 66), (65, 67), (66, 77), (67, 68), (68, 80), (69, 70), (69, 71), (70, 82), (71, 72), (72, 84), (73, 74), (73, 85), (74, 75), (75, 76), (76, 88), (76, 162), (77, 78), (77, 89), (78, 79), (79, 80), (80, 92), (81, 82), (81, 83), (82, 94), (83, 84), (84, 96), (85, 86), (85, 97), (86, 87), (87, 88), (88, 100), (89, 90), (89, 102), (90, 91), (91, 92), (92, 104), (93, 94), (93, 95), (94, 105), (95, 96), (96, 108), (97, 98), (97, 110), (98, 99), (99, 100), (100, 163), (101, 102), (101, 103), (102, 113), (103, 104), (104, 115), (105, 106), (105, 116), (106, 107), (107, 108), (108, 119), (109, 110), (109, 111), (110, 121), (111, 163), (112, 113), (112, 114), (113, 124), (113, 136), (114, 115), (115, 126), (116, 117), (116, 128), (117, 118), (118, 119), (119, 130), (120, 121), (120, 122), (121, 132), (122, 164), (123, 124), (123, 125), (124, 136), (125, 126), (126, 138), (127, 128), (127, 129), (128, 140), (129, 130), (130, 142), (131, 132), (131, 133), (132, 144), (133, 134), (134, 164), (134, 165), (135, 136), (135, 137), (136, 147), (137, 138), (138, 149), (139, 140), (139, 141), (140, 151), (141, 142), (142, 153), (143, 144), (143, 145), (144, 155), (145, 165), (146, 147), (146, 148), (147, 181), (148, 149), (149, 181), (150, 151), (150, 152), (151, 182), (152, 153), (153, 182), (154, 155), (154, 156), (155, 183), (156, 166), (157, 179), (158, 179), (159, 161), (160, 180), (163, 164), (165, 166), (166, 183), (171, 172), (171, 176), (172, 173), (173, 174), (174, 175), (175, 176), (177, 182), (179, 181), (180, 183)])
me_cylinder_005.attributes.new('sharp_edge', 'BOOLEAN', 'EDGE').data.foreach_set('value', [ (min(e.vertices), max(e.vertices)) in _k for e in me_cylinder_005.edges])
_uv = me_cylinder_005.uv_layers.new(name='UVTex')
_uv.uv.foreach_set('vector', [0.4508, 0.9268, 0.4796, 0.9916, 0.3999, 0.9486, 0.5055, 0.9257, 0.4796, 0.9916, 0.4508, 0.9268, 0.5572, 0.9452, 0.4796, 0.9916, 0.5055, 0.9257, 0.03009, 0.9504, 0.08099, 0.9287, 0.1098, 0.9935, 0.1357, 0.9276, 0.1098, 0.9935, 0.08099, 0.9287, 0.1875, 0.9471, 0.1098, 0.9935, 0.1357, 0.9276, 0.2674, 0.9247, 0.2959, 0.989, 0.2169, 0.9462, 0.3217, 0.9237, 0.2959, 0.989, 0.2674, 0.9247, 0.373, 0.9431, 0.2959, 0.989, 0.3217, 0.9237, 0.9797, 0.02145, 0.9797, 0.4825, 0.9094, 0.4825, 0.9094, 0.02145, 0.9094, 0.02145, 0.9094, 0.4825, 0.8391, 0.4825, 0.8391, 0.02145, 0.8232, 0.02326, 0.8232, 0.4843, 0.7529, 0.4843, 0.7529, 0.02326, 0.7529, 0.02326, 0.7529, 0.4843, 0.6826, 0.4843, 0.6826, 0.02326, 0.6699, 0.02277, 0.6699, 0.4838, 0.5996, 0.4838, 0.5996, 0.02277, 0.5996, 0.02277, 0.5996, 0.4838, 0.5293, 0.4838, 0.5293, 0.02277, 0.6274, 0.9869, 0.6019, 0.9127, 0.6121, 0.9119, 0.6377, 0.9768, 0.6462, 0.5842, 0.6206, 0.6482, 0.6105, 0.6474, 0.6361, 0.574, 0.641, 0.8925, 0.6308, 0.9026, 0.6056, 0.8291, 0.6157, 0.8283, 0.6393, 0.6674, 0.6135, 0.7319, 0.6033, 0.7311, 0.6291, 0.6572, 0.6392, 0.8085, 0.6289, 0.8187, 0.6035, 0.7446, 0.6137, 0.7439, 0.653, 0.5084, 0.6271, 0.5731, 0.6169, 0.5722, 0.6427, 0.4982, 0.5591, 0.9229, 0.5055, 0.9257, 0.5036, 0.8743, 0.5564, 0.8714, 0.5055, 0.9257, 0.4508, 0.9268, 0.4509, 0.8751, 0.5036, 0.8743, 0.4508, 0.9268, 0.3967, 0.9259, 0.3975, 0.8739, 0.4509, 0.8751, 0.375, 0.921, 0.3217, 0.9237, 0.3199, 0.8726, 0.3724, 0.8698, 0.3217, 0.9237, 0.2674, 0.9247, 0.2675, 0.8734, 0.3199, 0.8726, 0.2674, 0.9247, 0.2138, 0.9237, 0.2147, 0.8721, 0.2675, 0.8734, 0.1894, 0.9248, 0.1357, 0.9276, 0.1338, 0.8761, 0.1867, 0.8733, 0.1357, 0.9276, 0.08099, 0.9287, 0.08112, 0.877, 0.1338, 0.8761, 0.08099, 0.9287, 0.02688, 0.9277, 0.0278, 0.8757, 0.08112, 0.877, 0.5564, 0.8714, 0.5036, 0.8743, 0.5023, 0.8449, 0.5517, 0.843, 0.5036, 0.8743, 0.4509, 0.8751, 0.4511, 0.8456, 0.5023, 0.8449, 0.4509, 0.8751, 0.3975, 0.8739, 0.4013, 0.845, 0.4511, 0.8456, 0.3724, 0.8698, 0.3199, 0.8726, 0.3188, 0.8435, 0.3678, 0.8416, 0.3199, 0.8726, 0.2675, 0.8734, 0.268, 0.8441, 0.3188, 0.8435, 0.2675, 0.8734, 0.2147, 0.8721, 0.2185, 0.8435, 0.268, 0.8441, 0.1867, 0.8733, 0.1338, 0.8761, 0.1327, 0.8469, 0.182, 0.8449, 0.1338, 0.8761, 0.08112, 0.877, 0.08146, 0.8475, 0.1327, 0.8469, 0.08112, 0.877, 0.0278, 0.8757, 0.03166, 0.8469, 0.08146, 0.8475, 0.5517, 0.843, 0.5023, 0.8449, 0.502, 0.8162, 0.5536, 0.8148, 0.5023, 0.8449, 0.4511, 0.8456, 0.451, 0.8167, 0.502, 0.8162, 0.4511, 0.8456, 0.4013, 0.845, 0.3986, 0.8164, 0.451, 0.8167, 0.3678, 0.8416, 0.3188, 0.8435, 0.3183, 0.8149, 0.3697, 0.8135, 0.3188, 0.8435, 0.268, 0.8441, 0.2676, 0.8154, 0.3183, 0.8149, 0.268, 0.8441, 0.2185, 0.8435, 0.2158, 0.815, 0.2676, 0.8154, 0.182, 0.8449, 0.1327, 0.8469, 0.1322, 0.8181, 0.1839, 0.8167, 0.1327, 0.8469, 0.08146, 0.8475, 0.08125, 0.8186, 0.1322, 0.8181, 0.08146, 0.8475, 0.03166, 0.8469, 0.02898, 0.8183, 0.08125, 0.8186, 0.5536, 0.8148, 0.502, 0.8162, 0.5013, 0.7876, 0.5499, 0.7869, 0.502, 0.8162, 0.451, 0.8167, 0.451, 0.7879, 0.5013, 0.7876, 0.451, 0.8167, 0.3986, 0.8164, 0.4018, 0.7879, 0.451, 0.7879, 0.3697, 0.8135, 0.3183, 0.8149, 0.3177, 0.7865, 0.3659, 0.7858, 0.3183, 0.8149, 0.2676, 0.8154, 0.2679, 0.7869, 0.3177, 0.7865, 0.2676, 0.8154, 0.2158, 0.815, 0.2191, 0.7868, 0.2679, 0.7869, 0.1839, 0.8167, 0.1322, 0.8181, 0.1317, 0.7895, 0.1801, 0.7888, 0.1322, 0.8181, 0.08125, 0.8186, 0.08139, 0.7898, 0.1317, 0.7895, 0.08125, 0.8186, 0.02898, 0.8183, 0.03222, 0.7898, 0.08139, 0.7898, 0.5499, 0.7869, 0.5013, 0.7876, 0.5014, 0.7591, 0.5526, 0.759, 0.5013, 0.7876, 0.451, 0.7879, 0.4508, 0.7592, 0.5014, 0.7591, 0.451, 0.7879, 0.4018, 0.7879, 0.3987, 0.7594, 0.4508, 0.7592, 0.3659, 0.7858, 0.3177, 0.7865, 0.3178, 0.7583, 0.3686, 0.7581, 0.3177, 0.7865, 0.2679, 0.7869, 0.2676, 0.7585, 0.3178, 0.7583, 0.2679, 0.7869, 0.2191, 0.7868, 0.2161, 0.7586, 0.2676, 0.7585, 0.1801, 0.7888, 0.1317, 0.7895, 0.1316, 0.7611, 0.1828, 0.761, 0.1317, 0.7895, 0.08139, 0.7898, 0.081, 0.7612, 0.1316, 0.7611, 0.08139, 0.7898, 0.03222, 0.7898, 0.02913, 0.7614, 0.081, 0.7612, 0.5526, 0.759, 0.5014, 0.7591, 0.5012, 0.7307, 0.5497, 0.7312, 0.5014, 0.7591, 0.4508, 0.7592, 0.4508, 0.7305, 0.5012, 0.7307, 0.4508, 0.7592, 0.3987, 0.7594, 0.4015, 0.7309, 0.4508, 0.7305, 0.3686, 0.7581, 0.3178, 0.7583, 0.3177, 0.7301, 0.3658, 0.7306, 0.3178, 0.7583, 0.2676, 0.7585, 0.2679, 0.7301, 0.3177, 0.7301, 0.2676, 0.7585, 0.2161, 0.7586, 0.219, 0.7303, 0.2679, 0.7301, 0.1828, 0.761, 0.1316, 0.7611, 0.1316, 0.7327, 0.18, 0.7333, 0.1316, 0.7611, 0.081, 0.7612, 0.08123, 0.7326, 0.1316, 0.7327, 0.081, 0.7612, 0.02913, 0.7614, 0.03194, 0.733, 0.08123, 0.7326, 0.5497, 0.7312, 0.5012, 0.7307, 0.5018, 0.7021, 0.5534, 0.7034, 0.5012, 0.7307, 0.4508, 0.7305, 0.4507, 0.7017, 0.5018, 0.7021, 0.4508, 0.7305, 0.4015, 0.7309, 0.398, 0.7023, 0.4507, 0.7017, 0.3658, 0.7306, 0.3177, 0.7301, 0.3183, 0.7018, 0.3694, 0.7031, 0.3177, 0.7301, 0.2679, 0.7301, 0.2676, 0.7015, 0.3183, 0.7018, 0.2679, 0.7301, 0.219, 0.7303, 0.2156, 0.7019, 0.2676, 0.7015, 0.18, 0.7333, 0.1316, 0.7327, 0.132, 0.7041, 0.1836, 0.7055, 0.1316, 0.7327, 0.08123, 0.7326, 0.08095, 0.7037, 0.132, 0.7041, 0.08123, 0.7326, 0.03194, 0.733, 0.02841, 0.7044, 0.08095, 0.7037, 0.5534, 0.7034, 0.5018, 0.7021, 0.5022, 0.6774, 0.554, 0.6782, 0.5018, 0.7021, 0.4507, 0.7017, 0.4508, 0.6768, 0.5022, 0.6774, 0.4507, 0.7017, 0.398, 0.7023, 0.3979, 0.6762, 0.4508, 0.6768, 0.3694, 0.7031, 0.3183, 0.7018, 0.3186, 0.6774, 0.3699, 0.6781, 0.3183, 0.7018, 0.2676, 0.7015, 0.2677, 0.6769, 0.3186, 0.6774, 0.2676, 0.7015, 0.2156, 0.7019, 0.2155, 0.6762, 0.2677, 0.6769, 0.1836, 0.7055, 0.132, 0.7041, 0.1324, 0.6795, 0.1842, 0.6802, 0.132, 0.7041, 0.08095, 0.7037, 0.08104, 0.6789, 0.1324, 0.6795, 0.08095, 0.7037, 0.02841, 0.7044, 0.02826, 0.6783, 0.08104, 0.6789, 0.554, 0.6782, 0.5022, 0.6774, 0.5024, 0.6486, 0.5516, 0.65, 0.5022, 0.6774, 0.4508, 0.6768, 0.4511, 0.6476, 0.5024, 0.6486, 0.4508, 0.6768, 0.3979, 0.6762, 0.4011, 0.6473, 0.4511, 0.6476, 0.3699, 0.6781, 0.3186, 0.6774, 0.319, 0.6489, 0.3676, 0.6502, 0.3186, 0.6774, 0.2677, 0.6769, 0.2684, 0.648, 0.319, 0.6489, 0.2677, 0.6769, 0.2155, 0.6762, 0.2188, 0.6476, 0.2684, 0.648, 0.1842, 0.6802, 0.1324, 0.6795, 0.1328, 0.6507, 0.1819, 0.6521, 0.1324, 0.6795, 0.08104, 0.6789, 0.08154, 0.6498, 0.1328, 0.6507, 0.08104, 0.6789, 0.02826, 0.6783, 0.03149, 0.6494, 0.08154, 0.6498, 0.5516, 0.65, 0.5024, 0.6486, 0.5036, 0.6195, 0.556, 0.6218, 0.5024, 0.6486, 0.4511, 0.6476, 0.4513, 0.6183, 0.5036, 0.6195, 0.4511, 0.6476, 0.4011, 0.6473, 0.398, 0.6181, 0.4513, 0.6183, 0.3676, 0.6502, 0.319, 0.6489, 0.3202, 0.6201, 0.3719, 0.6224, 0.319, 0.6489, 0.2684, 0.648, 0.2684, 0.619, 0.3202, 0.6201, 0.2684, 0.648, 0.2188, 0.6476, 0.2157, 0.6187, 0.2684, 0.619, 0.1819, 0.6521, 0.1328, 0.6507, 0.1338, 0.6216, 0.1863, 0.624, 0.1328, 0.6507, 0.08154, 0.6498, 0.0816, 0.6204, 0.1338, 0.6216, 0.08154, 0.6498, 0.03149, 0.6494, 0.02831, 0.6203, 0.0816, 0.6204, 0.556, 0.6218, 0.5036, 0.6195, 0.5061, 0.5433, 0.5591, 0.5454, 0.5036, 0.6195, 0.4513, 0.6183, 0.4529, 0.5415, 0.5061, 0.5433, 0.4513, 0.6183, 0.398, 0.6181, 0.3992, 0.5402, 0.4529, 0.5415, 0.3719, 0.6224, 0.3202, 0.6201, 0.3227, 0.5448, 0.375, 0.5469, 0.3202, 0.6201, 0.2684, 0.619, 0.2701, 0.5431, 0.3227, 0.5448, 0.2684, 0.619, 0.2157, 0.6187, 0.217, 0.5418, 0.2701, 0.5431, 0.1863, 0.624, 0.1338, 0.6216, 0.1364, 0.5455, 0.1894, 0.5476, 0.1338, 0.6216, 0.0816, 0.6204, 0.08325, 0.5437, 0.1364, 0.5455, 0.0816, 0.6204, 0.02831, 0.6203, 0.02949, 0.5424, 0.08325, 0.5437, 0.8229, 0.8094, 0.8434, 0.7993, 0.8637, 0.8096, 0.7616, 0.8091, 0.7821, 0.799, 0.8025, 0.8093, 0.7208, 0.8089, 0.7413, 0.7988, 0.7616, 0.8091, 0.8372, 0.5084, 0.8782, 0.5084, 0.8577, 0.5186, 0.8231, 0.6674, 0.864, 0.6674, 0.8436, 0.6776, 0.7619, 0.6674, 0.8027, 0.6674, 0.7823, 0.6776, 0.721, 0.6674, 0.7619, 0.6674, 0.7414, 0.6776, 0.6802, 0.6674, 0.721, 0.6674, 0.7006, 0.6776, 0.7222, 0.8929, 0.7425, 0.8829, 0.7628, 0.8931, 0.6867, 0.5842, 0.7273, 0.5842, 0.707, 0.5943, 0.7273, 0.5842, 0.7678, 0.5842, 0.7476, 0.5943, 0.7678, 0.5842, 0.8084, 0.5842, 0.7881, 0.5943, 0.8287, 0.5842, 0.8692, 0.5842, 0.8489, 0.5943, 0.822, 0.9777, 0.8425, 0.9675, 0.8629, 0.9779, 0.7605, 0.9774, 0.7811, 0.9672, 0.8015, 0.9776, 0.7196, 0.9772, 0.7401, 0.967, 0.7605, 0.9774, 0.6786, 0.977, 0.6992, 0.9668, 0.7196, 0.9772, 0.6377, 0.9768, 0.6786, 0.977, 0.6274, 0.9869, 0.9346, 0.9885, 0.8629, 0.9779, 0.9244, 0.9782, 0.9346, 0.9885, 0.822, 0.9777, 0.8629, 0.9779, 0.9346, 0.9885, 0.8015, 0.9776, 0.822, 0.9777, 0.6274, 0.9869, 0.6786, 0.977, 0.7196, 0.9772, 0.6274, 0.9869, 0.7196, 0.9772, 0.7605, 0.9774, 0.8015, 0.9776, 0.9346, 0.9885, 0.6274, 0.9869, 0.7605, 0.9774, 0.9402, 0.574, 0.93, 0.5842, 0.8692, 0.5842, 0.9402, 0.574, 0.8692, 0.5842, 0.8287, 0.5842, 0.9402, 0.574, 0.8287, 0.5842, 0.8084, 0.5842, 0.6361, 0.574, 0.9402, 0.574, 0.8084, 0.5842, 0.7678, 0.5842, 0.6361, 0.574, 0.7678, 0.5842, 0.7273, 0.5842, 0.6361, 0.574, 0.7273, 0.5842, 0.6867, 0.5842, 0.6462, 0.5842, 0.6361, 0.574, 0.6867, 0.5842, 0.653, 0.5084, 0.6427, 0.4982, 0.6939, 0.5084, 0.6427, 0.4982, 0.7348, 0.5084, 0.6939, 0.5084, 0.6427, 0.4982, 0.7758, 0.5084, 0.7348, 0.5084, 0.6427, 0.4982, 0.9498, 0.4982, 0.8167, 0.5084, 0.7758, 0.5084, 0.9498, 0.4982, 0.8372, 0.5084, 0.8167, 0.5084, 0.9498, 0.4982, 0.8782, 0.5084, 0.8372, 0.5084, 0.9498, 0.4982, 0.9396, 0.5084, 0.8782, 0.5084, 0.8025, 0.8093, 0.9351, 0.8202, 0.6289, 0.8187, 0.7616, 0.8091, 0.6289, 0.8187, 0.7208, 0.8089, 0.7616, 0.8091, 0.6289, 0.8187, 0.68, 0.8087, 0.7208, 0.8089, 0.9351, 0.8202, 0.8025, 0.8093, 0.8229, 0.8094, 0.9351, 0.8202, 0.8229, 0.8094, 0.8637, 0.8096, 0.9351, 0.8202, 0.8637, 0.8096, 0.925, 0.81, 0.6392, 0.8085, 0.68, 0.8087, 0.6289, 0.8187, 0.68, 0.8087, 0.7005, 0.7986, 0.7208, 0.8089, 0.7758, 0.5084, 0.8167, 0.5084, 0.7963, 0.5186, 0.7348, 0.5084, 0.7758, 0.5084, 0.7553, 0.5186, 0.6939, 0.5084, 0.7348, 0.5084, 0.7144, 0.5186, 0.8236, 0.8934, 0.844, 0.8834, 0.8642, 0.8936, 0.7628, 0.8931, 0.7831, 0.8831, 0.8033, 0.8933, 0.6816, 0.8927, 0.7019, 0.8827, 0.7222, 0.8929, 0.641, 0.8925, 0.6816, 0.8927, 0.6308, 0.9026, 0.9352, 0.9041, 0.8642, 0.8936, 0.9251, 0.8939, 0.9352, 0.9041, 0.8236, 0.8934, 0.8642, 0.8936, 0.9352, 0.9041, 0.8033, 0.8933, 0.8236, 0.8934, 0.6308, 0.9026, 0.6816, 0.8927, 0.7222, 0.8929, 0.6308, 0.9026, 0.7222, 0.8929, 0.7628, 0.8931, 0.8033, 0.8933, 0.9352, 0.9041, 0.6308, 0.9026, 0.7628, 0.8931, 0.9355, 0.6572, 0.9253, 0.6674, 0.864, 0.6674, 0.9355, 0.6572, 0.864, 0.6674, 0.8231, 0.6674, 0.9355, 0.6572, 0.8231, 0.6674, 0.8027, 0.6674, 0.6291, 0.6572, 0.9355, 0.6572, 0.8027, 0.6674, 0.7619, 0.6674, 0.6291, 0.6572, 0.7619, 0.6674, 0.721, 0.6674, 0.6291, 0.6572, 0.721, 0.6674, 0.6802, 0.6674, 0.6393, 0.6674, 0.6291, 0.6572, 0.6802, 0.6674, 0.276, 0.03724, 0.3336, 0.01452, 0.3476, 0.09446, 0.2925, 0.1394, 0.3336, 0.01452, 0.3954, 0.01613, 0.415, 0.1177, 0.3476, 0.09446, 0.5118, 0.1548, 0.5026, 0.216, 0.4263, 0.1881, 0.415, 0.1177, 0.5026, 0.216, 0.4701, 0.2687, 0.3724, 0.2347, 0.4263, 0.1881, 0.2921, 0.2999, 0.2438, 0.2614, 0.3059, 0.2094, 0.3724, 0.2347, 0.2438, 0.2614, 0.2143, 0.2071, 0.2925, 0.1394, 0.3059, 0.2094, 0.415, 0.1177, 0.4263, 0.1881, 0.4066, 0.1809, 0.3983, 0.1317, 0.3476, 0.09446, 0.415, 0.1177, 0.3983, 0.1317, 0.3512, 0.1151, 0.3059, 0.2094, 0.2925, 0.1394, 0.3129, 0.1469, 0.322, 0.1959, 0.2925, 0.1394, 0.3476, 0.09446, 0.3512, 0.1151, 0.3129, 0.1469, 0.4263, 0.1881, 0.3724, 0.2347, 0.3686, 0.2133, 0.4066, 0.1809, 0.3724, 0.2347, 0.3059, 0.2094, 0.322, 0.1959, 0.3686, 0.2133, 0.3512, 0.1151, 0.3686, 0.2133, 0.322, 0.1959, 0.3129, 0.1469, 0.4066, 0.1809, 0.3686, 0.2133, 0.3512, 0.1151, 0.3983, 0.1317, 0.1283, 0.1834, 0.1914, 0.1856, 0.2107, 0.2859, 0.1547, 0.3329, 0.06977, 0.207, 0.1283, 0.1834, 0.1547, 0.3329, 0.08592, 0.3079, 0.03836, 0.4305, 0.008719, 0.3748, 0.08592, 0.3079, 0.1547, 0.3329, 0.08812, 0.4694, 0.03836, 0.4305, 0.1547, 0.3329, 0.1675, 0.405, 0.2974, 0.3848, 0.2639, 0.4384, 0.1675, 0.405, 0.1547, 0.3329, 0.3062, 0.3223, 0.2974, 0.3848, 0.1547, 0.3329, 0.2107, 0.2859, 0.9244, 0.9782, 0.9314, 0.9119, 0.9416, 0.9131, 0.9346, 0.9885, 0.93, 0.5842, 0.9402, 0.574, 0.9468, 0.6488, 0.9367, 0.6498, 0.9251, 0.8939, 0.9321, 0.8283, 0.9422, 0.8294, 0.9352, 0.9041, 0.9253, 0.6674, 0.9355, 0.6572, 0.9422, 0.7325, 0.932, 0.7335, 0.925, 0.81, 0.932, 0.7439, 0.9422, 0.745, 0.9351, 0.8202, 0.9498, 0.4982, 0.9565, 0.5736, 0.9463, 0.5747, 0.9396, 0.5084, 0.4051, 0.5183, 0.4814, 0.4851, 0.4529, 0.5415, 0.4529, 0.5415, 0.4814, 0.4851, 0.5061, 0.5433, 0.5061, 0.5433, 0.4814, 0.4851, 0.5554, 0.5233, 0.03538, 0.5205, 0.1117, 0.4873, 0.08325, 0.5437, 0.08325, 0.5437, 0.1117, 0.4873, 0.1364, 0.5455, 0.1857, 0.5255, 0.1364, 0.5455, 0.1117, 0.4873, 0.2228, 0.5202, 0.2982, 0.4873, 0.2701, 0.5431, 0.2701, 0.5431, 0.2982, 0.4873, 0.3227, 0.5448, 0.3227, 0.5448, 0.2982, 0.4873, 0.3714, 0.525, 0.357, 0.4248, 0.3455, 0.4282, 0.3455, 0.3913, 0.357, 0.3947, 0.3518, 0.3839, 0.4006, 0.3717, 0.4061, 0.3917, 0.357, 0.3947, 0.357, 0.3947, 0.4061, 0.3917, 0.4061, 0.4278, 0.357, 0.4248, 0.357, 0.4248, 0.4061, 0.4278, 0.4006, 0.4478, 0.3518, 0.4356, 0.4244, 0.4374, 0.4061, 0.4278, 0.4397, 0.4248, 0.4451, 0.4343, 0.4061, 0.4278, 0.4061, 0.3917, 0.4397, 0.3947, 0.4397, 0.4248, 0.4061, 0.3917, 0.4244, 0.3821, 0.4451, 0.3852, 0.4397, 0.3947, 0.4493, 0.3895, 0.4493, 0.43, 0.4397, 0.4248, 0.4397, 0.3947, 0.4455, 0.2908, 0.4455, 0.3296, 0.4363, 0.3246, 0.4363, 0.2958, 0.4039, 0.2929, 0.4216, 0.2836, 0.4415, 0.2866, 0.4363, 0.2958, 0.4039, 0.3275, 0.4039, 0.2929, 0.4363, 0.2958, 0.4363, 0.3246, 0.4216, 0.3368, 0.4039, 0.3275, 0.4363, 0.3246, 0.4415, 0.3338, 0.3567, 0.3246, 0.4039, 0.3275, 0.3987, 0.3467, 0.3518, 0.335, 0.3567, 0.2958, 0.4039, 0.2929, 0.4039, 0.3275, 0.3567, 0.3246, 0.3518, 0.2854, 0.3987, 0.2736, 0.4039, 0.2929, 0.3567, 0.2958, 0.3567, 0.3246, 0.3457, 0.3279, 0.3457, 0.2925, 0.3567, 0.2958, 0.1366, 0.132, 0.1255, 0.1353, 0.1255, 0.09978, 0.1366, 0.1031, 0.1316, 0.09262, 0.1787, 0.08086, 0.184, 0.1002, 0.1366, 0.1031, 0.1366, 0.1031, 0.184, 0.1002, 0.184, 0.1349, 0.1366, 0.132, 0.1366, 0.132, 0.184, 0.1349, 0.1787, 0.1542, 0.1316, 0.1425, 0.2017, 0.1442, 0.184, 0.1349, 0.2164, 0.132, 0.2216, 0.1412, 0.184, 0.1349, 0.184, 0.1002, 0.2164, 0.1031, 0.2164, 0.132, 0.184, 0.1002, 0.2017, 0.09087, 0.2216, 0.09389, 0.2164, 0.1031, 0.2257, 0.09805, 0.2257, 0.1371, 0.2164, 0.132, 0.2164, 0.1031])
me_cylinder_005.materials.append(mat_whiteplastic)
me_cylinder_005.materials.append(mat_metal)
me_cylinder_005.materials.append(mat_darkclear)
me_cylinder_005.materials.append(mat_redplastic)
me_cylinder_005.use_remesh_preserve_volume = False
me_cylinder_005.use_remesh_preserve_attributes = False
me_cylinder_005.use_mirror_vertex_groups = False
me_cylinder_005.update()
me_cylinder = bpy.data.meshes.new('Cylinder')
me_cylinder.from_pydata([(0.3511, -0.9363, 0.0), (-0.9363, -0.3511, 0.0), (0.3511, -0.9363, 2.4), (-0.3512, -0.9363, 2.4), (0.334, -0.9926, 2.99), (0.334, -0.3276, 3.18), (0.9958, -0.3293, 2.99), (0.9955, 0.3356, 2.99), (0.334, 0.3374, 3.18), (0.3325, 0.9975, 2.99), (-0.3325, 0.9975, 2.99), (-0.331, 0.3374, 3.18), (-0.9941, 0.3339, 2.99), (-0.9943, -0.3308, 2.99), (-0.331, -0.3276, 3.18), (-0.331, -0.9926, 2.99), (0.9958, -0.3293, 2.425), (0.9958, 0.3357, 2.425), (0.3325, 0.9975, 2.425), (-0.3325, 0.9975, 2.425), (-0.9943, 0.3342, 2.425), (-0.9943, -0.3308, 2.425), (0.334, -0.9926, 2.425), (-0.331, -0.9926, 2.425), (1.096, 0.003221, 2.99), (1.162e-07, 1.097, 2.99), (-1.094, 0.001703, 2.99), (0.001518, -1.092, 2.99), (0.001518, -0.4706, 3.18), (0.477, 0.004923, 3.18), (0.001518, 0.4804, 3.18), (-0.474, 0.004923, 3.18), (0.7071, -0.7071, 2.9), (0.3511, -0.9363, 2.9), (-0.3512, -0.9363, 2.9), (-0.7071, -0.7071, 2.9), (0.3512, -0.3482, 3.1), (0.3512, 0.3518, 3.1), (-0.3505, 0.3515, 3.1), (-0.3488, -0.3482, 3.1), (0.5736, -0.8192, 2.3), (0.8192, -0.5736, 2.3), (0.4313, -0.9022, 0.0), (0.9021, -0.4315, 0.0), (0.4015, -0.5734, 2.21), (0.5734, -0.4015, 2.21), (0.3019, -0.6315, 0.0), (0.6315, -0.302, 0.0), (0.302, 0.6315, 0.0), (0.6315, 0.3019, 0.0), (0.4015, 0.5734, 2.21), (0.5734, 0.4015, 2.21), (0.4315, 0.9021, 0.0), (0.9022, 0.4313, 0.0), (0.5736, 0.8192, 2.3), (0.8192, 0.5736, 2.3), (0.9363, 0.3511, 2.9), (0.7071, 0.7071, 2.9), (0.3512, 0.9363, 2.4), (0.3512, 0.9363, 0.0), (-0.9363, 0.3512, 0.0), (-0.9363, 0.3512, 2.4), (-0.9363, 0.3512, 2.9), (-0.5736, 0.8192, 2.3), (-0.4313, 0.9022, 0.0), (-0.9021, 0.4315, 0.0), (-0.4015, 0.5734, 2.21), (-0.5734, 0.4015, 2.21), (-0.3019, 0.6315, 0.0), (-0.6315, 0.302, 0.0), (-0.302, -0.6315, 0.0), (-0.6315, -0.3019, 0.0), (-0.4015, -0.5734, 2.21), (-0.5734, -0.4015, 2.21), (-0.4315, -0.9021, 0.0), (-0.9022, -0.4313, 0.0), (-0.5736, -0.8192, 2.3), (-0.8192, -0.5736, 2.3), (-0.9363, -0.3511, 2.9), (-0.9363, -0.3511, 2.4), (-0.3512, -0.9363, 0.0), (-0.7071, 0.7071, 2.9), (-0.3511, 0.9363, 2.9), (-0.8192, 0.5736, 2.3), (0.2675, -0.2611, 3.18), (0.001518, -0.3755, 3.18), (-0.2645, -0.2611, 3.18), (0.3819, 0.004923, 3.18), (0.2675, 0.2709, 3.18), (0.001518, 0.3853, 3.18), (-0.2645, 0.2709, 3.18), (-0.3789, 0.004923, 3.18), (0.2143, -0.2079, 3.126), (0.001518, -0.2994, 3.126), (-0.2113, -0.2079, 3.126), (0.3058, 0.004923, 3.126), (0.2143, 0.2177, 3.126), (0.001518, 0.3092, 3.126), (-0.2113, 0.2177, 3.126), (-0.3028, 0.004923, 3.126), (0.9363, -0.3512, 2.9), (0.3512, 0.9363, 2.9), (-0.1833, -0.9831, 0.0), (0.1831, -0.9831, 0.0), (-0.09693, -0.9953, 1.2), (0.09677, -0.9953, 1.2), (-0.09693, -0.9953, 1.5), (0.09677, -0.9953, 1.5), (-0.09369, -1.182, 2.325), (-0.08716, -0.9962, 1.979), (0.08715, -0.9962, 1.979), (0.09672, -1.181, 2.325), (-0.09035, -1.094, 2.425), (0.09987, -1.094, 2.425), (0.0981, -1.094, 2.602), (-0.09249, -1.095, 2.602), (-0.09095, -0.9947, 2.399), (0.09927, -0.9948, 2.399), (-0.1613, -0.8614, 0.0), (-0.08532, -0.8748, 1.148), (0.1612, -0.8614, 0.0), (0.08514, -0.8748, 1.148), (0.8748, 0.08514, 1.148), (0.8614, 0.1612, 0.0), (0.8748, -0.08532, 1.148), (0.8614, -0.1613, 0.0), (0.9948, 0.09987, 2.4), (0.9947, -0.09035, 2.4), (1.095, -0.09249, 2.602), (1.094, 0.0981, 2.602), (1.094, 0.09987, 2.425), (1.094, -0.09035, 2.425), (1.181, 0.09672, 2.325), (0.9962, 0.08715, 1.979), (0.9962, -0.08716, 1.979), (1.182, -0.09369, 2.325), (0.9953, 0.09677, 1.5), (0.9953, -0.09693, 1.5), (0.9953, 0.09677, 1.2), (0.9953, -0.09693, 1.2), (0.9831, 0.1831, 0.0), (0.9831, -0.1833, 0.0), (0.9363, -0.3512, 0.0), (0.9363, -0.3512, 2.4), (0.9363, 0.3511, 2.4), (0.9363, 0.3511, 0.0), (-0.3511, 0.9363, 0.0), (-0.3511, 0.9363, 2.4), (0.1833, 0.9831, 0.0), (-0.1831, 0.9831, 0.0), (0.09693, 0.9953, 1.2), (-0.09677, 0.9953, 1.2), (0.09693, 0.9953, 1.5), (-0.09677, 0.9953, 1.5), (0.09369, 1.182, 2.325), (0.08716, 0.9962, 1.979), (-0.08715, 0.9962, 1.979), (-0.09672, 1.181, 2.325), (0.09035, 1.094, 2.425), (-0.09987, 1.094, 2.425), (-0.0981, 1.094, 2.602), (0.09249, 1.095, 2.602), (0.08975, 0.9947, 2.399), (-0.1005, 0.9948, 2.399), (0.1613, 0.8614, 0.0), (0.08532, 0.8748, 1.148), (-0.1612, 0.8614, 0.0), (-0.08514, 0.8748, 1.148), (-0.8748, -0.08514, 1.148), (-0.8614, -0.1612, 0.0), (-0.8748, 0.08532, 1.148), (-0.8614, 0.1613, 0.0), (-0.9948, -0.09987, 2.4), (-0.9947, 0.09035, 2.4), (-1.095, 0.09249, 2.602), (-1.094, -0.0981, 2.602), (-1.094, -0.09987, 2.425), (-1.094, 0.09035, 2.425), (-1.181, -0.09672, 2.325), (-0.9962, -0.08715, 1.979), (-0.9962, 0.08716, 1.979), (-1.182, 0.09369, 2.325), (-0.9953, -0.09677, 1.5), (-0.9953, 0.09693, 1.5), (-0.9953, -0.09677, 1.2), (-0.9953, 0.09693, 1.2), (-0.9831, -0.1831, 0.0), (-0.9831, 0.1833, 0.0)], [], [(27, 4, 5, 28), (28, 14, 15, 27), (6, 24, 29, 5), (24, 7, 8, 29), (9, 25, 30, 8), (25, 10, 11, 30), (12, 26, 31, 11), (26, 13, 14, 31), (3, 23, 15, 34), (2, 33, 4, 22), (144, 56, 7, 17), (61, 20, 12, 62), (79, 78, 13, 21), (13, 78, 39, 14), (14, 39, 34, 15), (11, 38, 62, 12), (35, 39, 78), (34, 39, 35), (4, 33, 36, 5), (32, 36, 33), (7, 56, 37, 8), (57, 37, 56), (2, 40, 32, 33), (32, 40, 41), (0, 42, 40, 2), (142, 143, 41, 43), (41, 40, 44, 45), (40, 42, 46, 44), (43, 41, 45, 47), (44, 46, 47, 45), (51, 49, 48, 50), (52, 54, 50, 48), (55, 53, 49, 51), (54, 55, 51, 50), (59, 58, 54, 52), (145, 53, 55, 144), (57, 55, 54), (144, 55, 57, 56), (146, 64, 63, 147), (60, 61, 83, 65), (83, 63, 66, 67), (63, 64, 68, 66), (65, 83, 67, 69), (66, 68, 69, 67), (73, 71, 70, 72), (74, 76, 72, 70), (77, 75, 71, 73), (76, 77, 73, 72), (80, 3, 76, 74), (1, 75, 77, 79), (35, 77, 76), (3, 34, 35, 76), (79, 77, 35, 78), (147, 63, 81, 82), (81, 63, 83), (81, 38, 82), (62, 38, 81), (61, 62, 81, 83), (28, 5, 84, 85), (14, 28, 85, 86), (5, 29, 87, 84), (29, 8, 88, 87), (8, 30, 89, 88), (30, 11, 90, 89), (11, 31, 91, 90), (31, 14, 86, 91), (85, 84, 92, 93), (86, 85, 93, 94), (84, 87, 95, 92), (87, 88, 96, 95), (88, 89, 97, 96), (89, 90, 98, 97), (90, 91, 99, 98), (91, 86, 94, 99), (143, 16, 6, 100), (5, 36, 100, 6), (32, 100, 36), (32, 41, 143, 100), (8, 37, 101, 9), (9, 101, 58, 18), (54, 58, 101, 57), (37, 57, 101), (10, 19, 147, 82), (10, 82, 38, 11), (105, 107, 106, 104), (108, 109, 110, 111), (106, 107, 110, 109), (114, 113, 22), (112, 115, 23), (111, 114, 115, 108), (111, 113, 114), (108, 115, 112), (110, 113, 111), (110, 117, 113), (2, 22, 113, 117), (109, 112, 116), (109, 108, 112), (3, 116, 112, 23), (27, 115, 114), (4, 27, 114, 22), (15, 23, 115, 27), (2, 117, 110), (3, 109, 116), (0, 107, 105, 103), (0, 2, 110, 107), (80, 102, 104, 106), (3, 80, 106, 109), (104, 102, 118, 119), (103, 105, 121, 120), (105, 104, 119, 121), (118, 120, 121, 119), (125, 123, 122, 124), (138, 139, 124, 122), (140, 138, 122, 123), (139, 141, 125, 124), (143, 142, 137, 134), (142, 141, 139, 137), (145, 144, 133, 136), (145, 136, 138, 140), (143, 134, 127), (144, 126, 133), (6, 16, 128, 24), (7, 24, 129, 17), (24, 128, 129), (143, 127, 131, 16), (134, 135, 131), (134, 131, 127), (144, 17, 130, 126), (133, 126, 130), (133, 130, 132), (135, 128, 131), (132, 130, 129), (132, 129, 128, 135), (131, 128, 16), (129, 130, 17), (137, 136, 133, 134), (135, 134, 133, 132), (138, 136, 137, 139), (151, 153, 152, 150), (154, 155, 156, 157), (152, 153, 156, 155), (160, 159, 19), (158, 161, 18), (157, 160, 161, 154), (157, 159, 160), (154, 161, 158), (156, 159, 157), (156, 163, 159), (147, 19, 159, 163), (155, 158, 162), (155, 154, 158), (58, 162, 158, 18), (25, 161, 160), (10, 25, 160, 19), (9, 18, 161, 25), (147, 163, 156), (58, 155, 162), (146, 153, 151, 149), (146, 147, 156, 153), (59, 148, 150, 152), (58, 59, 152, 155), (150, 148, 164, 165), (149, 151, 167, 166), (151, 150, 165, 167), (164, 166, 167, 165), (171, 169, 168, 170), (184, 185, 170, 168), (186, 184, 168, 169), (185, 187, 171, 170), (61, 60, 183, 180), (60, 187, 185, 183), (1, 79, 179, 182), (1, 182, 184, 186), (61, 180, 173), (79, 172, 179), (12, 20, 174, 26), (13, 26, 175, 21), (26, 174, 175), (61, 173, 177, 20), (180, 181, 177), (180, 177, 173), (79, 21, 176, 172), (179, 172, 176), (179, 176, 178), (181, 174, 177), (178, 176, 175), (178, 175, 174, 181), (177, 174, 20), (175, 176, 21), (183, 182, 179, 180), (181, 180, 179, 178), (184, 182, 183, 185), (95, 96, 97, 98), (92, 95, 98, 99), (92, 99, 94, 93), (80, 118, 102), (70, 118, 80, 74), (46, 120, 118, 70), (0, 103, 120), (0, 120, 46, 42), (69, 71, 169, 171), (48, 68, 166, 164), (47, 49, 123, 125), (68, 70, 71, 69), (46, 48, 49, 47), (46, 70, 68, 48), (123, 145, 140), (125, 141, 142), (43, 47, 125, 142), (49, 53, 145, 123), (59, 164, 148), (48, 164, 59, 52), (146, 149, 166), (64, 146, 166, 68), (60, 171, 187), (60, 65, 69, 171), (1, 186, 169), (71, 75, 1, 169)])
me_cylinder.polygons.foreach_set('use_smooth', [True] * 218)
me_cylinder.polygons.foreach_set('material_index', [1, 1, 1, 1, 1, 1, 1, 1, 1, 1, 1, 1, 1, 1, 1, 1, 0, 0, 1, 0, 1, 0, 0, 0, 0, 0, 0, 0, 0, 0, 0, 0, 0, 0, 0, 0, 0, 0, 0, 0, 0, 0, 0, 0, 0, 0, 0, 0, 0, 0, 0, 0, 0, 0, 0, 0, 0, 0, 1, 1, 1, 1, 1, 1, 1, 1, 1, 1, 1, 1, 1, 1, 1, 1, 1, 1, 0, 0, 1, 1, 0, 0, 1, 1, 0, 3, 2, 1, 1, 3, 3, 3, 3, 3, 1, 3, 3, 1, 1, 1, 1, 0, 0, 0, 0, 0, 0, 0, 0, 0, 0, 0, 0, 0, 0, 0, 0, 0, 0, 0, 0, 1, 1, 1, 1, 3, 3, 1, 3, 3, 3, 3, 3, 1, 1, 2, 3, 0, 0, 3, 2, 1, 1, 3, 3, 3, 3, 3, 1, 3, 3, 1, 1, 1, 1, 0, 0, 0, 0, 0, 0, 0, 0, 0, 0, 0, 0, 0, 0, 0, 0, 0, 0, 0, 0, 1, 1, 1, 1, 3, 3, 1, 3, 3, 3, 3, 3, 1, 1, 2, 3, 0, 2, 2, 2, 0, 0, 0, 0, 0, 0, 0, 0, 3, 3, 3, 0, 0, 0, 0, 0, 0, 0, 0, 0, 0, 0, 0])
_k = set([(0, 2), (0, 42), (0, 103), (1, 75), (1, 79), (1, 186), (2, 22), (2, 33), (2, 117), (3, 23), (3, 34), (3, 80), (3, 116), (4, 5), (4, 22), (4, 27), (5, 6), (5, 36), (6, 16), (6, 24), (7, 8), (7, 17), (7, 24), (8, 9), (8, 37), (9, 18), (9, 25), (10, 11), (10, 19), (10, 25), (11, 12), (11, 38), (12, 20), (12, 26), (13, 14), (13, 21), (13, 26), (14, 15), (14, 39), (15, 23), (15, 27), (16, 131), (16, 143), (17, 130), (17, 144), (18, 58), (18, 158), (19, 147), (19, 159), (20, 61), (20, 177), (21, 79), (21, 176), (22, 113), (23, 112), (32, 33), (32, 100), (33, 36), (34, 35), (34, 39), (35, 78), (36, 100), (37, 56), (37, 101), (38, 62), (38, 82), (39, 78), (40, 41), (40, 42), (41, 43), (42, 46), (43, 47), (43, 142), (46, 47), (48, 49), (48, 52), (49, 53), (52, 54), (52, 59), (53, 55), (53, 145), (54, 55), (56, 57), (56, 144), (57, 101), (58, 59), (58, 101), (58, 162), (59, 148), (60, 61), (60, 65), (60, 187), (61, 62), (61, 173), (62, 81), (63, 64), (63, 83), (64, 68), (64, 146), (65, 69), (65, 83), (68, 69), (70, 71), (70, 74), (71, 75), (74, 76), (74, 80), (75, 77), (76, 77), (78, 79), (79, 172), (80, 102), (81, 82), (82, 147), (84, 85), (84, 87), (85, 86), (86, 91), (87, 88), (88, 89), (89, 90), (90, 91), (92, 93), (92, 95), (92, 99), (93, 94), (94, 99), (95, 96), (95, 98), (96, 97), (97, 98), (98, 99), (100, 143), (102, 104), (102, 118), (103, 105), (103, 120), (104, 105), (104, 106), (105, 107), (106, 107), (108, 109), (108, 115), (109, 110), (109, 116), (110, 111), (110, 117), (111, 114), (112, 115), (112, 116), (113, 114), (113, 117), (114, 115), (118, 120), (123, 125), (123, 140), (125, 141), (126, 130), (126, 133), (126, 144), (127, 131), (127, 134), (127, 143), (128, 129), (128, 131), (128, 135), (129, 130), (129, 132), (132, 133), (133, 134), (134, 135), (136, 137), (136, 138), (137, 139), (138, 139), (138, 140), (139, 141), (140, 145), (141, 142), (142, 143), (144, 145), (146, 147), (146, 149), (147, 163), (148, 150), (148, 164), (149, 151), (149, 166), (150, 151), (150, 152), (151, 153), (152, 153), (154, 155), (154, 161), (155, 156), (155, 162), (156, 157), (156, 163), (157, 160), (158, 161), (158, 162), (159, 160), (159, 163), (160, 161), (164, 166), (169, 171), (169, 186), (171, 187), (172, 176), (172, 179), (173, 177), (173, 180), (174, 175), (174, 177), (174, 181), (175, 176), (175, 178), (178, 179), (179, 180), (180, 181), (182, 183), (182, 184), (183, 185), (184, 185), (184, 186), (185, 187)])
me_cylinder.attributes.new('sharp_edge', 'BOOLEAN', 'EDGE').data.foreach_set('value', [ (min(e.vertices), max(e.vertices)) in _k for e in me_cylinder.edges])
_uv = me_cylinder.uv_layers.new(name='UVTex')
_uv.uv.foreach_set('vector', [0.7238, 0.7516, 0.6704, 0.7407, 0.6708, 0.6261, 0.7249, 0.6495, 0.7249, 0.6495, 0.7796, 0.6268, 0.7777, 0.7422, 0.7238, 0.7516, 0.5706, 0.6191, 0.5637, 0.5729, 0.653, 0.5747, 0.6708, 0.6261, 0.5637, 0.5729, 0.5729, 0.5271, 0.673, 0.5243, 0.653, 0.5747, 0.6753, 0.4173, 0.7247, 0.4078, 0.725, 0.503, 0.673, 0.5243, 0.7247, 0.4078, 0.7742, 0.4168, 0.7773, 0.5239, 0.725, 0.503, 0.8789, 0.5267, 0.8883, 0.5731, 0.7976, 0.5748, 0.7773, 0.5239, 0.8883, 0.5731, 0.8813, 0.62, 0.7796, 0.6268, 0.7976, 0.5748, 0.7982, 0.8424, 0.7875, 0.8392, 0.7777, 0.7422, 0.7896, 0.7566, 0.6474, 0.839, 0.6585, 0.7546, 0.6704, 0.7407, 0.6579, 0.8361, 0.4896, 0.5081, 0.5611, 0.5168, 0.5729, 0.5271, 0.4921, 0.5173, 0.9634, 0.5075, 0.9608, 0.5167, 0.8789, 0.5267, 0.8909, 0.5163, 0.9666, 0.635, 0.8938, 0.6298, 0.8813, 0.62, 0.9636, 0.6258, 0.8813, 0.62, 0.8778, 0.6351, 0.789, 0.6357, 0.7796, 0.6268, 0.7796, 0.6268, 0.789, 0.6357, 0.7947, 0.7372, 0.7777, 0.7422, 0.7773, 0.5239, 0.7862, 0.5157, 0.8746, 0.5118, 0.8789, 0.5267, 0.5965, 0.34, 0.5836, 0.4013, 0.5478, 0.3396, 0.6451, 0.3405, 0.6081, 0.4015, 0.5965, 0.34, 0.6704, 0.7407, 0.6538, 0.7355, 0.6615, 0.6348, 0.6708, 0.6261, 0.05794, 0.3399, 0.04647, 0.4013, 0.009278, 0.3403, 0.5729, 0.5271, 0.5773, 0.5124, 0.6643, 0.5161, 0.673, 0.5243, 0.2375, 0.3389, 0.2256, 0.3999, 0.1888, 0.3391, 0.008643, 0.2829, 0.03742, 0.2711, 0.05794, 0.3399, 0.009278, 0.3403, 0.05794, 0.3399, 0.03742, 0.2711, 0.07733, 0.2707, 0.005592, 0.00706, 0.01562, 0.006945, 0.03742, 0.2711, 0.008643, 0.2829, 0.1048, 0.006241, 0.1063, 0.2821, 0.07733, 0.2707, 0.09473, 0.006293, 0.2636, 0.9785, 0.2177, 0.9785, 0.2246, 0.9377, 0.2567, 0.9377, 0.1856, 0.9517, 0.1702, 0.6473, 0.2098, 0.6455, 0.2246, 0.9377, 0.311, 0.6473, 0.2956, 0.9517, 0.2567, 0.9377, 0.2714, 0.6455, 0.2246, 0.9377, 0.2098, 0.6455, 0.2714, 0.6455, 0.2567, 0.9377, 0.3764, 0.9368, 0.3617, 0.6455, 0.4232, 0.6455, 0.4085, 0.9368, 0.4627, 0.6473, 0.4473, 0.9509, 0.4085, 0.9368, 0.4232, 0.6455, 0.3376, 0.9509, 0.3222, 0.6473, 0.3617, 0.6455, 0.3764, 0.9368, 0.4153, 0.9775, 0.3696, 0.9775, 0.3764, 0.9368, 0.4085, 0.9368, 0.2862, 0.005597, 0.2862, 0.2814, 0.2573, 0.2699, 0.2762, 0.005592, 0.187, 0.005795, 0.1971, 0.005737, 0.2174, 0.27, 0.1885, 0.2816, 0.2375, 0.3389, 0.2174, 0.27, 0.2573, 0.2699, 0.1885, 0.2816, 0.2174, 0.27, 0.2375, 0.3389, 0.1888, 0.3391, 0.3685, 0.005624, 0.3785, 0.005623, 0.3973, 0.2699, 0.3684, 0.2814, 0.4676, 0.006001, 0.466, 0.2817, 0.4372, 0.27, 0.4576, 0.005938, 0.1077, 0.9787, 0.06169, 0.9787, 0.06859, 0.9378, 0.1008, 0.9378, 0.02957, 0.9519, 0.01412, 0.6468, 0.05382, 0.645, 0.06859, 0.9378, 0.1552, 0.6468, 0.1398, 0.9519, 0.1008, 0.9378, 0.1155, 0.645, 0.06859, 0.9378, 0.05382, 0.645, 0.1155, 0.645, 0.1008, 0.9378, 0.5302, 0.9391, 0.5155, 0.6478, 0.5769, 0.6478, 0.5622, 0.9391, 0.6164, 0.6496, 0.6011, 0.9532, 0.5622, 0.9391, 0.5769, 0.6478, 0.4914, 0.9532, 0.476, 0.6496, 0.5155, 0.6478, 0.5302, 0.9391, 0.5691, 0.9798, 0.5233, 0.9798, 0.5302, 0.9391, 0.5622, 0.9391, 0.649, 0.007404, 0.6458, 0.283, 0.617, 0.2712, 0.639, 0.007283, 0.5499, 0.006506, 0.5599, 0.006563, 0.5771, 0.2709, 0.5482, 0.2822, 0.5965, 0.34, 0.5771, 0.2709, 0.617, 0.2712, 0.6458, 0.283, 0.6451, 0.3405, 0.5965, 0.34, 0.617, 0.2712, 0.5482, 0.2822, 0.5771, 0.2709, 0.5965, 0.34, 0.5478, 0.3396, 0.3684, 0.2814, 0.3973, 0.2699, 0.417, 0.3389, 0.3684, 0.3388, 0.417, 0.3389, 0.3973, 0.2699, 0.4372, 0.27, 0.417, 0.3389, 0.4046, 0.3999, 0.3684, 0.3388, 0.4656, 0.3391, 0.4289, 0.4, 0.417, 0.3389, 0.466, 0.2817, 0.4656, 0.3391, 0.417, 0.3389, 0.4372, 0.27, 0.7249, 0.6495, 0.6708, 0.6261, 0.6823, 0.6161, 0.725, 0.6345, 0.7796, 0.6268, 0.7249, 0.6495, 0.725, 0.6345, 0.7681, 0.6165, 0.6708, 0.6261, 0.653, 0.5747, 0.6669, 0.5749, 0.6823, 0.6161, 0.653, 0.5747, 0.673, 0.5243, 0.6836, 0.5345, 0.6669, 0.5749, 0.673, 0.5243, 0.725, 0.503, 0.725, 0.5173, 0.6836, 0.5345, 0.725, 0.503, 0.7773, 0.5239, 0.7667, 0.5343, 0.725, 0.5173, 0.7773, 0.5239, 0.7976, 0.5748, 0.7836, 0.5751, 0.7667, 0.5343, 0.7976, 0.5748, 0.7796, 0.6268, 0.7681, 0.6165, 0.7836, 0.5751, 0.725, 0.6345, 0.6823, 0.6161, 0.6931, 0.6064, 0.7251, 0.6201, 0.7681, 0.6165, 0.725, 0.6345, 0.7251, 0.6201, 0.7573, 0.6066, 0.6823, 0.6161, 0.6669, 0.5749, 0.6804, 0.5751, 0.6931, 0.6064, 0.6669, 0.5749, 0.6836, 0.5345, 0.6937, 0.5443, 0.6804, 0.5751, 0.6836, 0.5345, 0.725, 0.5173, 0.7251, 0.5312, 0.6937, 0.5443, 0.725, 0.5173, 0.7667, 0.5343, 0.7566, 0.5442, 0.7251, 0.5312, 0.7667, 0.5343, 0.7836, 0.5751, 0.7699, 0.5753, 0.7566, 0.5442, 0.7836, 0.5751, 0.7681, 0.6165, 0.7573, 0.6066, 0.7699, 0.5753, 0.4865, 0.6342, 0.4894, 0.6248, 0.5706, 0.6191, 0.5583, 0.6291, 0.6708, 0.6261, 0.6615, 0.6348, 0.5743, 0.6342, 0.5706, 0.6191, 0.05794, 0.3399, 0.1066, 0.3395, 0.07091, 0.401, 0.05794, 0.3399, 0.07733, 0.2707, 0.1063, 0.2821, 0.1066, 0.3395, 0.673, 0.5243, 0.6643, 0.5161, 0.6594, 0.4225, 0.6753, 0.4173, 0.6753, 0.4173, 0.6639, 0.4044, 0.6558, 0.327, 0.6661, 0.3298, 0.2573, 0.2699, 0.2862, 0.2814, 0.2861, 0.3388, 0.2375, 0.3389, 0.2499, 0.3998, 0.2375, 0.3389, 0.2861, 0.3388, 0.7742, 0.4168, 0.7825, 0.3292, 0.7928, 0.3262, 0.7855, 0.4037, 0.7742, 0.4168, 0.7902, 0.4218, 0.7862, 0.5157, 0.7773, 0.5239, 0.6996, 0.1458, 0.6992, 0.1803, 0.677, 0.18, 0.6774, 0.1456, 0.8391, 0.9195, 0.8399, 0.8719, 0.861, 0.8719, 0.8622, 0.9195, 0.677, 0.18, 0.6992, 0.1803, 0.6975, 0.2353, 0.6774, 0.235, 0.7052, 0.812, 0.7009, 0.8418, 0.6579, 0.8361, 0.7427, 0.8437, 0.7399, 0.8134, 0.7875, 0.8392, 0.8622, 0.9195, 0.8623, 0.9547, 0.8392, 0.9547, 0.8391, 0.9195, 0.8622, 0.9195, 0.8774, 0.9248, 0.8878, 0.9435, 0.8391, 0.9195, 0.8135, 0.9436, 0.8238, 0.9249, 0.861, 0.8719, 0.8774, 0.9248, 0.8622, 0.9195, 0.861, 0.8719, 0.8863, 0.9162, 0.8774, 0.9248, 0.6502, 0.8439, 0.6579, 0.8361, 0.7009, 0.8418, 0.6923, 0.8569, 0.8399, 0.8719, 0.8238, 0.9249, 0.8149, 0.9163, 0.8399, 0.8719, 0.8391, 0.9195, 0.8238, 0.9249, 0.7954, 0.8471, 0.751, 0.8593, 0.7427, 0.8437, 0.7875, 0.8392, 0.7238, 0.7516, 0.7399, 0.8134, 0.7052, 0.812, 0.6704, 0.7407, 0.7238, 0.7516, 0.7052, 0.812, 0.6579, 0.8361, 0.7777, 0.7422, 0.7875, 0.8392, 0.7399, 0.8134, 0.7238, 0.7516, 0.728, 0.284, 0.6983, 0.2836, 0.6975, 0.2353, 0.6458, 0.283, 0.6774, 0.235, 0.6764, 0.2833, 0.7312, 0.00837, 0.6992, 0.1803, 0.6996, 0.1458, 0.7112, 0.00813, 0.7312, 0.00837, 0.728, 0.284, 0.6975, 0.2353, 0.6992, 0.1803, 0.649, 0.007404, 0.669, 0.007634, 0.6774, 0.1456, 0.677, 0.18, 0.6458, 0.283, 0.649, 0.007404, 0.677, 0.18, 0.6774, 0.235, 0.1991, 0.5967, 0.189, 0.4488, 0.2042, 0.4478, 0.2135, 0.5893, 0.2591, 0.4488, 0.249, 0.5967, 0.2346, 0.5893, 0.2439, 0.4478, 0.236, 0.6054, 0.2121, 0.6054, 0.2135, 0.5893, 0.2346, 0.5893, 0.2042, 0.4478, 0.2439, 0.4478, 0.2346, 0.5893, 0.2135, 0.5893, 0.03266, 0.4474, 0.07279, 0.4474, 0.06333, 0.5902, 0.04212, 0.5902, 0.06478, 0.6066, 0.04067, 0.6066, 0.04212, 0.5902, 0.06333, 0.5902, 0.08814, 0.4485, 0.07789, 0.5978, 0.06333, 0.5902, 0.07279, 0.4474, 0.02756, 0.5978, 0.01731, 0.4485, 0.03266, 0.4474, 0.04212, 0.5902, 0.1063, 0.2821, 0.1048, 0.006241, 0.1357, 0.1785, 0.1371, 0.2335, 0.1048, 0.006241, 0.1248, 0.006126, 0.1355, 0.144, 0.1357, 0.1785, 0.187, 0.005795, 0.1885, 0.2816, 0.1572, 0.2334, 0.158, 0.1783, 0.187, 0.005795, 0.158, 0.1783, 0.1578, 0.1439, 0.167, 0.005899, 0.1063, 0.2821, 0.1371, 0.2335, 0.137, 0.2819, 0.1885, 0.2816, 0.1589, 0.2818, 0.1572, 0.2334, 0.5706, 0.6191, 0.4894, 0.6248, 0.5122, 0.5862, 0.5637, 0.5729, 0.5729, 0.5271, 0.5637, 0.5729, 0.5129, 0.5572, 0.4921, 0.5173, 0.5637, 0.5729, 0.5122, 0.5862, 0.5129, 0.5572, 0.4823, 0.6316, 0.4736, 0.594, 0.4868, 0.5877, 0.4894, 0.6248, 0.8425, 0.7741, 0.8417, 0.8218, 0.8264, 0.8272, 0.8425, 0.7741, 0.8264, 0.8272, 0.8174, 0.8186, 0.4849, 0.5111, 0.4921, 0.5173, 0.4877, 0.5538, 0.4748, 0.5468, 0.8637, 0.7741, 0.889, 0.8185, 0.8801, 0.8271, 0.8637, 0.7741, 0.8801, 0.8271, 0.8648, 0.8218, 0.8417, 0.8218, 0.816, 0.846, 0.8264, 0.8272, 0.8648, 0.8218, 0.8801, 0.8271, 0.8905, 0.8458, 0.8648, 0.8218, 0.865, 0.857, 0.8418, 0.857, 0.8417, 0.8218, 0.4868, 0.5877, 0.5122, 0.5862, 0.4894, 0.6248, 0.5129, 0.5572, 0.4877, 0.5538, 0.4921, 0.5173, 0.1357, 0.1785, 0.158, 0.1783, 0.1572, 0.2334, 0.1371, 0.2335, 0.8417, 0.8218, 0.8425, 0.7741, 0.8637, 0.7741, 0.8648, 0.8218, 0.1578, 0.1439, 0.158, 0.1783, 0.1357, 0.1785, 0.1355, 0.144, 0.3384, 0.1435, 0.3384, 0.178, 0.3162, 0.178, 0.3162, 0.1435, 0.9259, 0.8225, 0.9268, 0.7748, 0.9479, 0.7748, 0.9491, 0.8225, 0.3162, 0.178, 0.3384, 0.178, 0.3373, 0.233, 0.3173, 0.233, 0.7406, 0.3528, 0.7435, 0.3255, 0.7825, 0.3292, 0.7064, 0.3256, 0.7091, 0.353, 0.6661, 0.3298, 0.9491, 0.8225, 0.9492, 0.8578, 0.9261, 0.8578, 0.9259, 0.8225, 0.9491, 0.8225, 0.9643, 0.8279, 0.9748, 0.8466, 0.9259, 0.8225, 0.9003, 0.8467, 0.9107, 0.8279, 0.9479, 0.7748, 0.9643, 0.8279, 0.9491, 0.8225, 0.9479, 0.7748, 0.9732, 0.8192, 0.9643, 0.8279, 0.7896, 0.3212, 0.7825, 0.3292, 0.7435, 0.3255, 0.7508, 0.3114, 0.9268, 0.7748, 0.9107, 0.8279, 0.9017, 0.8193, 0.9268, 0.7748, 0.9259, 0.8225, 0.9107, 0.8279, 0.659, 0.3219, 0.6993, 0.3114, 0.7064, 0.3256, 0.6661, 0.3298, 0.7247, 0.4078, 0.7091, 0.353, 0.7406, 0.3528, 0.7742, 0.4168, 0.7247, 0.4078, 0.7406, 0.3528, 0.7825, 0.3292, 0.6753, 0.4173, 0.6661, 0.3298, 0.7091, 0.353, 0.7247, 0.4078, 0.3684, 0.2814, 0.3388, 0.2813, 0.3373, 0.233, 0.2862, 0.2814, 0.3173, 0.233, 0.3169, 0.2813, 0.3685, 0.005624, 0.3384, 0.178, 0.3384, 0.1435, 0.3484, 0.005614, 0.3685, 0.005624, 0.3684, 0.2814, 0.3373, 0.233, 0.3384, 0.178, 0.2862, 0.005597, 0.3062, 0.005597, 0.3162, 0.1435, 0.3162, 0.178, 0.2862, 0.2814, 0.2862, 0.005597, 0.3162, 0.178, 0.3173, 0.233, 0.2819, 0.5962, 0.2718, 0.4491, 0.2869, 0.4482, 0.2962, 0.5887, 0.3415, 0.4491, 0.3314, 0.5962, 0.3171, 0.5887, 0.3264, 0.4482, 0.3185, 0.6048, 0.2948, 0.6048, 0.2962, 0.5887, 0.3171, 0.5887, 0.2869, 0.4482, 0.3264, 0.4482, 0.3171, 0.5887, 0.2962, 0.5887, 0.1212, 0.4485, 0.1611, 0.4485, 0.1517, 0.5905, 0.1306, 0.5905, 0.1531, 0.6068, 0.1292, 0.6068, 0.1306, 0.5905, 0.1517, 0.5905, 0.1764, 0.4495, 0.1662, 0.598, 0.1517, 0.5905, 0.1611, 0.4485, 0.1161, 0.598, 0.1059, 0.4495, 0.1212, 0.4485, 0.1306, 0.5905, 0.466, 0.2817, 0.4676, 0.006001, 0.4966, 0.1785, 0.4974, 0.2335, 0.4676, 0.006001, 0.4877, 0.006117, 0.4968, 0.144, 0.4966, 0.1785, 0.5499, 0.006506, 0.5482, 0.2822, 0.5174, 0.2336, 0.5188, 0.1786, 0.5499, 0.006506, 0.5188, 0.1786, 0.519, 0.1442, 0.5299, 0.006379, 0.466, 0.2817, 0.4974, 0.2335, 0.4967, 0.2819, 0.5482, 0.2822, 0.5186, 0.282, 0.5174, 0.2336, 0.8789, 0.5267, 0.9608, 0.5167, 0.9398, 0.5577, 0.8883, 0.5731, 0.8813, 0.62, 0.8883, 0.5731, 0.9405, 0.5871, 0.9636, 0.6258, 0.8883, 0.5731, 0.9398, 0.5577, 0.9405, 0.5871, 0.9679, 0.5102, 0.9786, 0.5478, 0.9654, 0.5548, 0.9608, 0.5167, 0.9288, 0.8721, 0.928, 0.9198, 0.9127, 0.9252, 0.9288, 0.8721, 0.9127, 0.9252, 0.9037, 0.9166, 0.9706, 0.6325, 0.9636, 0.6258, 0.9662, 0.5892, 0.9795, 0.5959, 0.95, 0.8721, 0.9753, 0.9165, 0.9664, 0.9251, 0.95, 0.8721, 0.9664, 0.9251, 0.9511, 0.9198, 0.928, 0.9198, 0.9024, 0.944, 0.9127, 0.9252, 0.9511, 0.9198, 0.9664, 0.9251, 0.9769, 0.9438, 0.9511, 0.9198, 0.9513, 0.955, 0.9282, 0.955, 0.928, 0.9198, 0.9654, 0.5548, 0.9398, 0.5577, 0.9608, 0.5167, 0.9405, 0.5871, 0.9662, 0.5892, 0.9636, 0.6258, 0.4966, 0.1785, 0.5188, 0.1786, 0.5174, 0.2336, 0.4974, 0.2335, 0.928, 0.9198, 0.9288, 0.8721, 0.95, 0.8721, 0.9511, 0.9198, 0.519, 0.1442, 0.5188, 0.1786, 0.4966, 0.1785, 0.4968, 0.144, 0.6804, 0.5751, 0.6937, 0.5443, 0.7251, 0.5312, 0.7566, 0.5442, 0.6931, 0.6064, 0.6804, 0.5751, 0.7566, 0.5442, 0.7699, 0.5753, 0.6931, 0.6064, 0.7699, 0.5753, 0.7573, 0.6066, 0.7251, 0.6201, 0.9812, 0.2136, 0.972, 0.1903, 0.9869, 0.193, 0.9437, 0.2076, 0.972, 0.1903, 0.9812, 0.2136, 0.977, 0.2235, 0.9437, 0.1333, 0.9719, 0.1506, 0.972, 0.1903, 0.9437, 0.2076, 0.9811, 0.1273, 0.9869, 0.1479, 0.9719, 0.1506, 0.9811, 0.1273, 0.9719, 0.1506, 0.9437, 0.1333, 0.9769, 0.1174, 0.8289, 0.2482, 0.9032, 0.2482, 0.8859, 0.2764, 0.8463, 0.2765, 0.7883, 0.1334, 0.7884, 0.2077, 0.7601, 0.1904, 0.7601, 0.1508, 0.9031, 0.09284, 0.8288, 0.09289, 0.8461, 0.06461, 0.8858, 0.06459, 0.7884, 0.2077, 0.9437, 0.2076, 0.9032, 0.2482, 0.8289, 0.2482, 0.9437, 0.1333, 0.7883, 0.1334, 0.8288, 0.09289, 0.9031, 0.09284, 0.9437, 0.1333, 0.9437, 0.2076, 0.7884, 0.2077, 0.7883, 0.1334, 0.8461, 0.06461, 0.8228, 0.05541, 0.8434, 0.04965, 0.8858, 0.06459, 0.8885, 0.04962, 0.9091, 0.05536, 0.919, 0.05955, 0.9031, 0.09284, 0.8858, 0.06459, 0.9091, 0.05536, 0.8288, 0.09289, 0.8129, 0.05962, 0.8228, 0.05541, 0.8461, 0.06461, 0.7509, 0.1274, 0.7601, 0.1508, 0.7451, 0.1481, 0.7883, 0.1334, 0.7601, 0.1508, 0.7509, 0.1274, 0.755, 0.1175, 0.7509, 0.2138, 0.7451, 0.1931, 0.7601, 0.1904, 0.7551, 0.2236, 0.7509, 0.2138, 0.7601, 0.1904, 0.7884, 0.2077, 0.8229, 0.2857, 0.8463, 0.2765, 0.8436, 0.2914, 0.8229, 0.2857, 0.813, 0.2815, 0.8289, 0.2482, 0.8463, 0.2765, 0.9093, 0.2856, 0.8886, 0.2914, 0.8859, 0.2764, 0.9032, 0.2482, 0.9191, 0.2814, 0.9093, 0.2856, 0.8859, 0.2764])
me_cylinder.materials.append(mat_whiteplastic)
me_cylinder.materials.append(mat_redplastic)
me_cylinder.materials.append(mat_darkclear)
me_cylinder.materials.append(mat_metal)
me_cylinder.use_remesh_preserve_volume = False
me_cylinder.use_remesh_preserve_attributes = False
me_cylinder.use_mirror_vertex_groups = False
me_cylinder.update()

# ---- objects
ob_containerbi = bpy.data.objects.new('ContainerBi', me_cylinder_001)
ob_containertri = bpy.data.objects.new('ContainerTri', me_cylinder_005)
ob_containerquad = bpy.data.objects.new('ContainerQuad', me_cylinder)
ob_lamp = bpy.data.objects.new('Lamp', light_spot)
ob_camera = bpy.data.objects.new('Camera', cam_camera)

# ---- transforms, parenting, visibility, modifiers, constraints
ob_containerbi.location = (0.18, 0.0, 0.0)
ob_containerbi.scale = (0.06, 0.06, 0.06)
ob_containerbi.lock_rotations_4d = False
ob_containerbi.empty_display_type = 'ARROWS'
ob_containerbi.lineart.crease_threshold = 0.0
_m = ob_containerbi.modifiers.new('EdgeSplit', 'EDGE_SPLIT')
_m.use_edge_angle = False
ob_containertri.location = (-0.18, 0.0, 0.0)
ob_containertri.rotation_euler = (0.0, -0.0, 0.1574)
ob_containertri.scale = (0.06, 0.06, 0.06)
ob_containertri.lock_rotations_4d = False
ob_containertri.empty_display_type = 'ARROWS'
ob_containertri.lineart.crease_threshold = 0.0
_m = ob_containertri.modifiers.new('EdgeSplit', 'EDGE_SPLIT')
_m.use_edge_angle = False
ob_containerquad.location = (0.0, 0.0, 0.0)
ob_containerquad.scale = (0.06, 0.06, 0.06)
ob_containerquad.lock_rotations_4d = False
ob_containerquad.empty_display_type = 'ARROWS'
ob_containerquad.lineart.crease_threshold = 0.0
_m = ob_containerquad.modifiers.new('EdgeSplit', 'EDGE_SPLIT')
_m.use_edge_angle = False
ob_lamp.location = (12.66, -1.807, 11.49)
ob_lamp.rotation_euler = (0.6503, 0.05522, 1.001)
ob_lamp.lock_rotations_4d = False
ob_lamp.empty_display_type = 'ARROWS'
ob_lamp.color = (0.0, 0.0, 0.0, 0.0)
ob_lamp.lineart.crease_threshold = 0.0
ob_camera.location = (6.588, -10.11, 3.136)
ob_camera.rotation_euler = (1.324, 0.003592, 0.5772)
ob_camera.lock_rotations_4d = False
ob_camera.empty_display_type = 'ARROWS'
ob_camera.color = (0.0, 0.0, 0.0, 0.0)
ob_camera.display_type = 'WIRE'
ob_camera.lineart.crease_threshold = 0.0

# ---- collection membership
col_collection_1.objects.link(ob_containerbi)
col_collection_1.objects.link(ob_containertri)
col_collection_1.objects.link(ob_containerquad)
col_collection_1.objects.link(ob_lamp)
col_collection_1.objects.link(ob_camera)

# ---- scene / render settings (as saved in the file)
scene.camera = ob_camera
scene.frame_start = 1; scene.frame_end = 250; scene.frame_set(1)
scene.render.engine = 'BLENDER_EEVEE_NEXT'
scene.render.image_settings.color_mode = 'RGB'
scene.render.image_settings.compression = 90
scene.render.resolution_x = 800
scene.render.resolution_y = 600
scene.render.pixel_aspect_x = 100.0
scene.render.pixel_aspect_y = 100.0
scene.render.fps = 25
scene.render.dither_intensity = 0.0
scene.render.use_compositing = False
scene.render.use_sequencer = False
scene.render.bake_margin = 2
scene.render.bake_bias = 0.0
scene.render.use_stamp_time = False
scene.render.use_stamp_date = False
scene.render.use_stamp_frame = False
scene.render.use_stamp_camera = False
scene.render.use_stamp_scene = False
scene.render.use_stamp_filename = False
scene.render.use_stamp_render_time = False
scene.render.stamp_font_size = 0
scene.cycles.use_denoising = False
scene.cycles.samples = 10
scene.cycles.sampling_pattern = 'TABULATED_SOBOL'
scene.cycles.light_sampling_threshold = 0.0
scene.cycles.use_adaptive_sampling = False
scene.cycles.use_light_tree = False
scene.cycles.blur_glossy = 0.0
scene.cycles.volume_bounces = 1
scene.cycles.pixel_filter_type = 'GAUSSIAN'
scene.cycles.sample_clamp_indirect = 0.0
scene.view_settings.view_transform = 'Raw'
bpy.context.view_layer.update()
